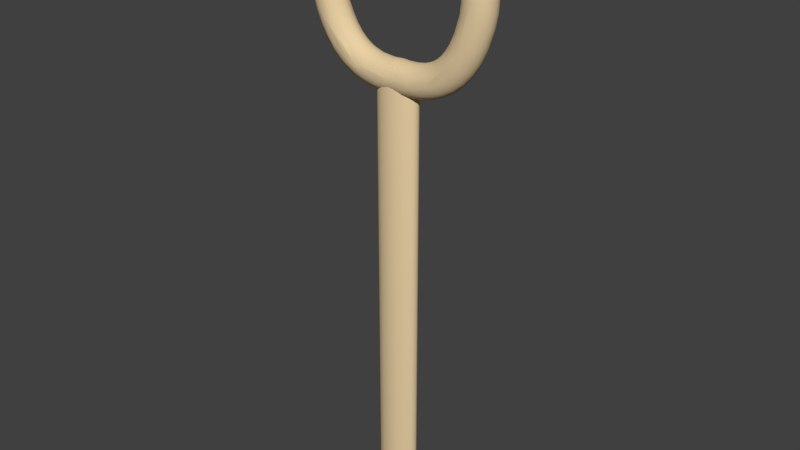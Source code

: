 # Source: test_key02.blend  (saved by Blender 2.66.0; exported with 4.5.12 LTS)
import bpy
from mathutils import Matrix  # noqa: F401  (used for matrix-valued properties, if any)

bpy.ops.wm.read_factory_settings(use_empty=True)
scene = bpy.context.scene
scene.name = 'Scene'

# ---- collections
col_collection_1 = bpy.data.collections.new('Collection 1'); scene.collection.children.link(col_collection_1)
col_collection_2 = bpy.data.collections.new('Collection 2'); scene.collection.children.link(col_collection_2)

# ---- materials (node trees are filled in below, after node groups)
mat_metal = bpy.data.materials.new('metal')
mat_metal.alpha_threshold = 0.0
mat_metal.use_transparent_shadow = False
mat_metal.diffuse_color = (0.8, 0.6203, 0.3709, 1.0)
mat_metal.roughness = 0.5
mat_metal.line_color = (0.0, 0.0, 0.0, 1.0)

# ---- material node trees

# ---- world
world_world = bpy.data.worlds.new('World'); scene.world = world_world
world_world.color = (0.05088, 0.05088, 0.05088)
world_world.use_sun_shadow = False
world_world.sun_shadow_jitter_overblur = 0.0
world_world.cycles.sampling_method = 'MANUAL'
world_world.cycles.sample_map_resolution = 256

# ---- meshes
me_mesh = bpy.data.meshes.new('Mesh')
me_mesh.from_pydata([(-0.01535, -0.6326, 0.0), (-0.01534, -0.6319, 0.009987), (-0.0153, -0.6299, 0.01957), (-0.0152, -0.6246, 0.03297), (-0.01504, -0.6165, 0.04498), (-0.01491, -0.61, 0.05205), (-0.01477, -0.6026, 0.05827), (-0.01461, -0.5944, 0.06356), (-0.01444, -0.5854, 0.06783), (-0.01425, -0.5759, 0.07098), (-0.01406, -0.5659, 0.07294), (-0.01386, -0.5554, 0.07362), (-0.01365, -0.5449, 0.07294), (-0.01346, -0.5349, 0.07098), (-0.01327, -0.5253, 0.06783), (-0.0131, -0.5164, 0.06356), (-0.01294, -0.5082, 0.05827), (-0.0128, -0.5008, 0.05205), (-0.01267, -0.4942, 0.04498), (-0.01256, -0.4887, 0.03715), (-0.01248, -0.4842, 0.02865), (-0.01241, -0.4809, 0.01957), (-0.01237, -0.4788, 0.009987), (-0.01236, -0.4781, 0.0), (-0.01237, -0.4788, -0.009987), (-0.01241, -0.4809, -0.01957), (-0.01252, -0.4861, -0.03297), (-0.01267, -0.4942, -0.04498), (-0.0128, -0.5008, -0.05205), (-0.01294, -0.5082, -0.05827), (-0.0131, -0.5164, -0.06356), (-0.01327, -0.5253, -0.06783), (-0.01346, -0.5349, -0.07098), (-0.01365, -0.5449, -0.07294), (-0.01386, -0.5554, -0.07362), (-0.01406, -0.5659, -0.07294), (-0.01425, -0.5759, -0.07098), (-0.01444, -0.5854, -0.06783), (-0.01461, -0.5944, -0.06356), (-0.01477, -0.6026, -0.05827), (-0.01491, -0.61, -0.05205), (-0.01504, -0.6165, -0.04498), (-0.01515, -0.6221, -0.03715), (-0.01527, -0.6286, -0.02414), (-0.01534, -0.6319, -0.009987), (0.0396, -0.1903, 0.000491), (0.03982, -0.1901, 0.004), (0.04045, -0.1898, 0.007365), (0.04147, -0.1892, 0.01056), (0.04286, -0.1885, 0.01354), (0.04457, -0.1876, 0.01629), (0.04658, -0.1865, 0.01878), (0.04887, -0.1852, 0.02096), (0.05141, -0.1838, 0.02282), (0.05416, -0.1824, 0.02432), (0.05711, -0.1808, 0.02543), (0.06021, -0.1791, 0.02612), (0.06344, -0.1773, 0.02635), (0.06668, -0.1756, 0.02612), (0.06978, -0.1739, 0.02543), (0.07272, -0.1723, 0.02432), (0.07547, -0.1708, 0.02282), (0.07801, -0.1694, 0.02096), (0.0803, -0.1682, 0.01878), (0.08231, -0.1671, 0.01629), (0.08403, -0.1661, 0.01354), (0.08541, -0.1654, 0.01056), (0.08643, -0.1648, 0.007365), (0.08707, -0.1645, 0.004), (0.08728, -0.1644, 0.000491), (0.08707, -0.1645, -0.003018), (0.08643, -0.1648, -0.006383), (0.08541, -0.1654, -0.009574), (0.08403, -0.1661, -0.01256), (0.08231, -0.1671, -0.01531), (0.0803, -0.1682, -0.0178), (0.07801, -0.1694, -0.01998), (0.07547, -0.1708, -0.02184), (0.07272, -0.1723, -0.02334), (0.06978, -0.1739, -0.02445), (0.06668, -0.1756, -0.02514), (0.06344, -0.1773, -0.02537), (0.06021, -0.1791, -0.02514), (0.05711, -0.1808, -0.02445), (0.05416, -0.1824, -0.02334), (0.05141, -0.1838, -0.02184), (0.04887, -0.1852, -0.01998), (0.04658, -0.1865, -0.0178), (0.04457, -0.1876, -0.01531), (0.04286, -0.1885, -0.01256), (0.04147, -0.1892, -0.009574), (0.04045, -0.1898, -0.006383), (0.03982, -0.1901, -0.003018), (0.03956, -0.1903, 0.003239), (0.04213, -0.1889, 0.01204), (0.04618, -0.1867, 0.01841), (0.05497, -0.1819, 0.02466), (0.06229, -0.1779, 0.02635), (0.06781, -0.1749, 0.02602), (0.0732, -0.172, 0.02432), (0.07989, -0.1684, 0.01941), (0.08354, -0.1664, 0.01464), (0.08638, -0.1648, 0.008147), (0.08733, -0.1643, -0.002493), (0.07127, -0.1731, -0.02416), (0.06315, -0.1775, -0.02551), (0.05603, -0.1813, -0.0241), (0.04712, -0.1862, -0.01867), (0.04118, -0.1894, -0.009179), (0.02783, -0.1694, 0.03886), (0.09148, -0.127, -0.003303), (0.09153, -0.1316, -0.0145), (0.0845, -0.1659, -0.0118), (0.08061, -0.168, -0.01775), (0.07109, -0.145, -0.04164), (0.03138, -0.1654, -0.04164), (0.02273, -0.1698, -0.03515), (0.01485, -0.1777, -0.02297), (0.01039, -0.1805, -0.009411), (0.00699, -0.1763, 0.003087), (0.007478, -0.1673, 0.02068), (0.01962, -0.1743, 0.03074), (0.02123, -0.08044, 0.0451), (0.07295, -0.1373, 0.03857), (0.07736, -0.1284, 0.03142), (0.08433, -0.1248, 0.02083), (0.09318, -0.1314, 0.008857), (0.08159, -0.1267, -0.02589), (0.07288, -0.1285, -0.03521), (0.01092, -0.06895, -0.04579), (-0.002048, -0.06307, -0.04655), (-0.008461, -0.07561, 0.04571), (-0.003879, -0.09484, -0.04415), (-0.03347, -0.108, 0.008482), (-0.01728, -0.1132, 0.03095), (-0.01622, -0.1011, 0.03708), (-0.03139, -0.1308, 0.02424), (0.04779, -0.06971, 0.02527), (0.05473, -0.0716, 0.0154), (0.05267, -0.06393, 0.006489), (0.05449, -0.07142, -0.01566), (0.04981, -0.07444, -0.02606), (0.02922, -0.07644, -0.04175), (-0.01739, -0.1131, -0.0307), (-0.02905, -0.106, -0.02169), (-0.03399, -0.1085, -0.003473), (-0.02362, -0.1159, 0.02119), (0.02574, -0.07012, 0.04184), (0.03679, -0.06816, 0.03514), (0.05149, -0.06057, -0.003107), (0.0368, -0.06817, -0.03498), (-0.02078, -0.0875, -0.03871), (-0.03376, -0.1051, -0.01225), (-0.009924, -0.06591, -0.04589), (-0.04027, -0.08725, 0.01833), (-0.03451, -0.0833, 0.02929), (0.03748, -0.0528, 0.02731), (0.04467, -0.0519, 0.01377), (0.04505, -0.04907, -0.009445), (0.04118, -0.0506, -0.02075), (0.03748, -0.0528, -0.02718), (-0.03451, -0.0833, -0.02915), (-0.04957, -0.07279, 0.003263), (-0.0436, -0.1142, 0.02167), (0.0298, -0.05285, 0.03514), (0.04079, -0.04951, 0.02109), (0.04581, -0.04822, 0.003243), (0.0298, -0.05285, -0.03501), (0.02496, -0.05523, -0.03868), (0.0131, -0.05324, -0.04404), (-0.02496, -0.05532, -0.04221), (-0.04389, -0.08395, -0.01229), (-0.04574, -0.06796, 0.02103), (-0.03901, -0.1124, 0.02443), (0.0129, -0.05311, 0.04425), (-0.03871, -0.06655, -0.03099), (-0.0489, -0.06855, -0.01229), (-0.05258, -0.04797, 0.006347), (-0.04791, -0.04828, 0.02047), (-0.03697, -0.049, 0.03484), (-0.01602, -0.04805, 0.04542), (-0.0001968, -0.05407, 0.0466), (0.04673, -0.05457, 6.794e-05), (0.04406, -0.05439, -0.01471), (-0.01315, -0.04607, -0.04567), (-0.04146, -0.04871, -0.03032), (-0.05154, -0.04803, -0.01154), (-0.07489, 0.03207, -0.005012), (-0.07263, 0.03147, 0.01951), (-0.06269, 0.02696, 0.04119), (-0.04338, 0.01874, 0.06172), (0.02496, -0.05523, 0.03882), (0.03879, -0.06427, 0.0218), (0.0435, -0.06641, 0.003245), (0.04192, -0.06569, -0.01304), (0.03555, -0.0628, -0.02645), (-0.04338, 0.01874, -0.06172), (-0.06792, 0.02944, -0.03309), (-0.0347, 0.09093, -0.005014), (-0.03261, 0.08921, 0.02069), (-0.01951, 0.07848, 0.05002), (0.002811, 0.06019, 0.0687), (0.06001, 0.01333, 0.06091), (0.05105, -0.04782, 0.02024), (0.05452, -0.05066, 6.795e-05), (0.05248, -0.04899, -0.01471), (0.04567, -0.04341, -0.03032), (0.06535, 0.03614, -0.06608), (0.05106, 0.04706, -0.07202), (0.0722, 0.09218, -0.07361), (0.03484, 0.08031, -0.07193), (-0.007599, 0.06873, -0.06244), (-0.02846, 0.08581, -0.0343), (0.007332, 0.1339, 0.00501), (0.01142, 0.1278, 0.03309), (0.02802, 0.1071, 0.06172), (0.05181, 0.08262, 0.07357), (0.05106, 0.04706, 0.07202), (0.09442, 0.05992, 0.0658), (0.09495, 0.02932, 0.04903), (0.1059, 0.01711, 0.01951), (0.1079, 0.01584, -0.005012), (0.1047, 0.01851, -0.02415), (0.09495, 0.02932, -0.04903), (0.08751, 0.07963, -0.07242), (0.02307, 0.1134, -0.05583), (0.012, 0.1274, -0.03297), (0.007718, 0.1324, -0.01479), (0.05373, 0.1663, 0.005012), (0.05661, 0.1595, 0.03309), (0.06902, 0.1361, 0.06172), (0.1089, 0.1299, 0.07158), (0.0875, 0.07963, 0.07242), (0.1199, 0.04697, 0.04903), (0.1275, 0.03448, 0.02415), (0.13, 0.03124, 0.005011), (0.1283, 0.03289, -0.01951), (0.1199, 0.04697, -0.04903), (0.1231, 0.07554, -0.06564), (0.1128, 0.1256, -0.07248), (0.07547, 0.1242, -0.06827), (0.06199, 0.1496, -0.04903), (0.05425, 0.164, -0.01951), (0.1039, 0.1853, 0.02284), (0.1107, 0.1646, 0.05489), (0.1476, 0.1013, 0.07179), (0.1511, 0.08034, 0.06343), (0.1472, 0.05322, 0.04252), (0.1508, 0.04209, 0.01563), (0.1513, 0.04053, -0.005015), (0.15, 0.04477, -0.02494), (0.1452, 0.05923, -0.05002), (0.1483, 0.1047, -0.07229), (0.1161, 0.1481, -0.06559), (0.1097, 0.1676, -0.05143), (0.1054, 0.1808, -0.0322), (0.1031, 0.1877, -0.009911), (0.154, 0.1994, -0.005012), (0.1548, 0.1981, 0.01479), (0.1556, 0.1915, 0.03298), (0.1583, 0.1739, 0.05583), (0.1826, 0.1499, 0.06982), (0.2002, 0.13, 0.07364), (0.1713, 0.06396, 0.04903), (0.1726, 0.04944, 0.02415), (0.1724, 0.04531, 0.005012), (0.1728, 0.04765, -0.01951), (0.1713, 0.06396, -0.04903), (0.182, 0.08927, -0.06583), (0.2002, 0.13, -0.07364), (0.1826, 0.1499, -0.06982), (0.1583, 0.1739, -0.05583), (0.1553, 0.1939, -0.02865), (0.205, 0.2004, -0.009921), (0.206, 0.1992, 0.01479), (0.2056, 0.1926, 0.03298), (0.2049, 0.1748, 0.05583), (0.2149, 0.1065, 0.07227), (0.2119, 0.08726, 0.06584), (0.2094, 0.07073, 0.05506), (0.1956, 0.05316, 0.03309), (0.1942, 0.0459, 0.005012), (0.1951, 0.04812, -0.01951), (0.2074, 0.05777, -0.04077), (0.2094, 0.07073, -0.05506), (0.2149, 0.1065, -0.07227), (0.2049, 0.1748, -0.05583), (0.2056, 0.1926, -0.03298), (0.2555, 0.1923, 0.005013), (0.2545, 0.185, 0.03309), (0.2485, 0.1592, 0.06172), (0.2717, 0.1256, 0.07182), (0.2187, 0.04922, 0.03309), (0.216, 0.04235, 0.005012), (0.2173, 0.04436, -0.01951), (0.2412, 0.07969, -0.06586), (0.2507, 0.1283, -0.07256), (0.2456, 0.1506, -0.066), (0.2507, 0.1704, -0.05231), (0.2541, 0.1844, -0.03298), (0.2558, 0.1908, -0.01479), (0.3027, 0.1753, -0.005013), (0.3028, 0.1737, 0.01477), (0.3, 0.1677, 0.03298), (0.2931, 0.1513, 0.05584), (0.2757, 0.08638, 0.07244), (0.2693, 0.06682, 0.06586), (0.2611, 0.05225, 0.05511), (0.2547, 0.0408, 0.04083), (0.2391, 0.03645, 0.01951), (0.2374, 0.03471, -0.005011), (0.2398, 0.03811, -0.02415), (0.2757, 0.08638, -0.07244), (0.2954, 0.1264, -0.06832), (0.2959, 0.1579, -0.04903), (0.3017, 0.1713, -0.02413), (0.3463, 0.1504, 0.005014), (0.3446, 0.1466, 0.02416), (0.3366, 0.1344, 0.04903), (0.3392, 0.1013, 0.06671), (0.331, 0.07755, 0.0735), (0.321, 0.05627, 0.07259), (0.2598, 0.02451, 0.01951), (0.2579, 0.02309, -0.005011), (0.2617, 0.02722, -0.02866), (0.2555, 0.04349, -0.04468), (0.2622, 0.05594, -0.05825), (0.3122, 0.09117, -0.07353), (0.3327, 0.1284, -0.05583), (0.3423, 0.1434, -0.03301), (0.3461, 0.1488, -0.01479), (0.3858, 0.1177, -0.005018), (0.383, 0.1149, 0.02548), (0.3695, 0.1011, 0.05311), (0.3252, 0.03277, 0.06966), (0.3116, 0.02076, 0.06099), (0.2853, 0.01549, 0.04025), (0.278, 0.008032, 0.01393), (0.2774, 0.007408, -0.009914), (0.2825, 0.01259, -0.0322), (0.2922, 0.02247, -0.05144), (0.3181, 0.02654, -0.06587), (0.3115, 0.05633, -0.07165), (0.3563, 0.06665, -0.07136), (0.3613, 0.09286, -0.06163), (0.3742, 0.1059, -0.04607), (0.3827, 0.1146, -0.02497), (0.4168, 0.07712, 0.02284), (0.3991, 0.06439, 0.05488), (0.3776, 0.04892, 0.06942), (0.3042, -0.004063, 0.04252), (0.2947, -0.0109, 0.01563), (0.2934, -0.01186, -0.005012), (0.297, -0.00927, -0.02494), (0.3093, -0.0003693, -0.05002), (0.3851, 0.0543, -0.0656), (0.4017, 0.06622, -0.05141), (0.413, 0.07437, -0.03219), (0.4189, 0.07865, -0.009894), (0.4475, 0.03122, 0.005912), (0.4433, 0.02821, 0.02732), (0.4264, 0.02111, 0.05319), (0.4095, 0.007837, 0.06677), (0.3981, -0.0113, 0.07241), (0.3791, -0.01884, 0.07358), (0.3662, -0.03058, 0.07064), (0.3505, -0.02572, 0.06615), (0.3317, -0.02527, 0.05534), (0.3276, -0.03542, 0.0476), (0.3161, -0.03446, 0.03299), (0.3093, -0.03569, 0.01474), (0.3079, -0.03592, -0.005009), (0.3117, -0.03455, -0.02409), (0.3224, -0.03664, -0.04099), (0.3356, -0.03545, -0.05474), (0.3468, -0.01837, -0.06597), (0.3618, -0.003343, -0.07221), (0.386, -0.007938, -0.07361), (0.4041, -0.02332, -0.07214), (0.4106, 0.007075, -0.06644), (0.4264, 0.02114, -0.05318), (0.4383, 0.03138, -0.03296), (0.4463, 0.02802, -0.01975), (0.4593, 0.0005556, -0.005024), (0.4443, -0.00535, 0.04534), (0.4304, -0.02254, 0.0613), (0.4443, -0.005315, -0.04535), (0.4609, -0.01471, 0.01949), (0.3481, -0.04977, 0.06129), (0.3176, -0.0527, 0.02411), (0.3136, -0.05326, 0.005008), (0.3166, -0.05568, -0.01959), (0.3504, -0.0596, -0.06114), (0.3679, -0.05565, -0.06971), (0.4311, -0.02897, -0.0617), (0.4592, -0.01509, -0.02415), (0.4606, -0.04122, 0.03382), (0.4242, -0.08157, 0.0697), (0.3313, -0.073, 0.04109), (0.4631, -0.05327, -0.03383), (0.472, -0.05797, 0.009913), (0.4543, -0.07294, 0.0498), (0.4419, -0.09574, 0.06208), (0.4095, -0.1531, 0.07359), (0.3641, -0.08996, 0.06604), (0.3492, -0.1006, 0.05553), (0.3318, -0.1001, 0.03593), (0.3214, -0.08454, 0.01476), (0.32, -0.08297, -0.009918), (0.3361, -0.1021, -0.04146), (0.3963, -0.166, -0.07298), (0.4539, -0.06416, -0.04866), (0.4732, -0.07357, -0.01565), (0.4678, -0.08726, 0.03361), (0.3879, -0.146, 0.0723), (0.3481, -0.1224, -0.05275), (0.4338, -0.0674, -0.06489), (0.4783, -0.1132, 0.00992), (0.3256, -0.1229, 0.01464), (0.3242, -0.123, -0.005006), (0.3289, -0.1264, -0.02404), (0.3598, -0.1444, -0.06129), (0.3776, -0.1442, -0.06973), (0.4092, -0.1558, -0.07357), (0.4188, -0.1784, -0.07244), (0.4534, -0.1433, -0.05599), (0.465, -0.1141, -0.04177), (0.4748, -0.1311, -0.02587), (0.4659, -0.1286, 0.04181), (0.3679, -0.1684, 0.06596), (0.3383, -0.1567, 0.04119), (0.4381, -0.167, -0.06562), (0.4801, -0.1475, -0.001296), (0.4751, -0.1447, 0.02529), (0.4605, -0.1571, 0.04887), (0.4413, -0.1667, 0.06395), (0.351, -0.1653, 0.05536), (0.3273, -0.1549, 0.01944), (0.3249, -0.1646, -0.00501), (0.3379, -0.1648, -0.04116), (0.4684, -0.1734, -0.03827), (0.4774, -0.2013, -0.005017), (0.4762, -0.1989, 0.01477), (0.4696, -0.1981, 0.03297), (0.3277, -0.1855, 0.02411), (0.3277, -0.1855, -0.02411), (0.343, -0.1888, -0.04924), (0.4722, -0.2007, -0.02771), (0.4573, -0.2011, 0.0496), (0.4298, -0.237, 0.06602), (0.3296, -0.2188, 0.03689), (0.3206, -0.2063, -1.668e-07), (0.3267, -0.2207, -0.03271), (0.3529, -0.2234, -0.06112), (0.3705, -0.227, -0.0697), (0.4298, -0.2479, -0.06507), (0.447, -0.2473, -0.05349), (0.4582, -0.2273, -0.04522), (0.4679, -0.2614, -0.005012), (0.468, -0.2559, 0.01343), (0.4626, -0.2586, 0.02881), (0.454, -0.2596, 0.04235), (0.4438, -0.2448, 0.05636), (0.4166, -0.1978, 0.07235), (0.3813, -0.2206, 0.07211), (0.3564, -0.2318, 0.06451), (0.3164, -0.2306, -0.01007), (0.3362, -0.2293, -0.04863), (0.4629, -0.2604, -0.02742), (0.3995, -0.3072, 0.07024), (0.3412, -0.2214, 0.05206), (0.3199, -0.2254, 0.01941), (0.3995, -0.3072, -0.07024), (0.4415, -0.3433, 0.01479), (0.4334, -0.3401, 0.0372), (0.4151, -0.3329, 0.05863), (0.3536, -0.3428, 0.07328), (0.3347, -0.3394, 0.06967), (0.3297, -0.3019, 0.0612), (0.3125, -0.2957, 0.04516), (0.2998, -0.2912, 0.01951), (0.2972, -0.2917, -0.005005), (0.3015, -0.2919, -0.0241), (0.3125, -0.2956, -0.04514), (0.3184, -0.3318, -0.06102), (0.3347, -0.3394, -0.06967), (0.3589, -0.3486, -0.07398), (0.4191, -0.3339, -0.05585), (0.4353, -0.341, -0.03303), (0.4419, -0.3457, -0.009937), (0.4153, -0.4081, -0.005019), (0.4129, -0.4054, 0.02418), (0.396, -0.3968, 0.05233), (0.3744, -0.3844, 0.06827), (0.2954, -0.3772, 0.06098), (0.2887, -0.3431, 0.0414), (0.2786, -0.3386, 0.01481), (0.2769, -0.3389, -0.005009), (0.2811, -0.3398, -0.02418), (0.2916, -0.3447, -0.04513), (0.3563, -0.4097, -0.06976), (0.3855, -0.3917, -0.06123), (0.4018, -0.3998, -0.04518), (0.4121, -0.4053, -0.0241), (0.3828, -0.4635, 0.009929), (0.3773, -0.4578, 0.03283), (0.3656, -0.4495, 0.05231), (0.3487, -0.4382, 0.06603), (0.3149, -0.4589, 0.07176), (0.357, -0.3732, 0.07337), (0.2686, -0.3846, 0.04513), (0.2588, -0.3783, 0.02417), (0.2549, -0.3768, 0.005017), (0.2573, -0.3773, -0.0195), (0.2663, -0.3834, -0.04121), (0.2842, -0.3938, -0.06171), (0.2922, -0.4319, -0.07228), (0.307, -0.4535, -0.07341), (0.3558, -0.4431, -0.06118), (0.371, -0.4533, -0.04514), (0.3821, -0.461, -0.01954), (0.3468, -0.5102, -0.005008), (0.3464, -0.5086, 0.01486), (0.3415, -0.5042, 0.03303), (0.3287, -0.4917, 0.05582), (0.2892, -0.4367, 0.07243), (0.2799, -0.4237, 0.06807), (0.2464, -0.4181, 0.04906), (0.2352, -0.4088, 0.02417), (0.2316, -0.4067, 0.005026), (0.2339, -0.4075, -0.01952), (0.244, -0.4164, -0.04516), (0.2612, -0.431, -0.06396), (0.2991, -0.501, -0.06545), (0.3339, -0.4967, -0.04908), (0.3444, -0.5068, -0.02418), (0.3063, -0.5485, 0.0099), (0.3017, -0.5428, 0.03217), (0.2929, -0.5321, 0.0514), (0.28, -0.5163, 0.06559), (0.2506, -0.5157, 0.07215), (0.1865, -0.5432, 0.07338), (0.2379, -0.4867, 0.07249), (0.233, -0.4596, 0.06452), (0.2165, -0.4395, 0.04253), (0.2091, -0.4305, 0.01561), (0.2081, -0.4293, -0.00993), (0.2165, -0.4395, -0.04252), (0.2902, -0.5292, -0.05484), (0.3005, -0.5414, -0.03613), (0.3058, -0.5478, -0.01391), (0.263, -0.5795, -0.00501), (0.2616, -0.5787, 0.01475), (0.2582, -0.5731, 0.03305), (0.2506, -0.5609, 0.0523), (0.2205, -0.5548, 0.06609), (0.197, -0.509, 0.07196), (0.1933, -0.4958, 0.06812), (0.194, -0.4664, 0.0523), (0.1869, -0.4539, 0.03298), (0.1842, -0.4465, 0.009906), (0.1844, -0.45, -0.02414), (0.1941, -0.4663, -0.0523), (0.2206, -0.4681, -0.06353), (0.22, -0.5108, -0.07361), (0.2506, -0.5157, -0.07215), (0.2205, -0.5548, -0.06609), (0.2523, -0.5642, -0.04902), (0.2602, -0.5764, -0.0242), (0.2166, -0.6029, -0.005013), (0.2148, -0.6012, 0.01954), (0.208, -0.5863, 0.04902), (0.1039, -0.5618, 0.07343), (0.169, -0.492, 0.06117), (0.162, -0.475, 0.04515), (0.1569, -0.4625, 0.0195), (0.1569, -0.4601, -0.005015), (0.1577, -0.4642, -0.02414), (0.1627, -0.4778, -0.04905), (0.158, -0.5057, -0.0659), (0.2268, -0.4865, -0.07096), (0.2068, -0.5827, -0.0523), (0.2135, -0.5981, -0.02865), (0.169, -0.6191, 0.005015), (0.1658, -0.6124, 0.0331), (0.1596, -0.5907, 0.05861), (0.1266, -0.5794, 0.0688), (0.09296, -0.542, 0.07236), (0.1258, -0.5244, 0.06969), (0.1347, -0.4991, 0.05861), (0.1184, -0.4887, 0.04474), (0.128, -0.4723, 0.01952), (0.1284, -0.4698, -0.00501), (0.1288, -0.4755, -0.02865), (0.147, -0.5298, -0.0722), (0.1857, -0.5428, -0.07348), (0.1603, -0.5948, -0.05583), (0.1659, -0.6117, -0.03304), (0.1677, -0.6181, -0.0148), (0.1212, -0.6292, -0.005011), (0.1196, -0.6271, 0.0195), (0.1165, -0.6111, 0.04903), (-0.01411, -0.569, 0.07318), (0.07985, -0.5181, 0.06409), (0.09776, -0.4844, 0.03297), (0.09679, -0.4779, 0.01478), (0.08184, -0.4788, -0.005), (0.08316, -0.4827, -0.02399), (0.09847, -0.4894, -0.04118), (0.1203, -0.496, -0.05291), (0.09171, -0.5211, -0.06623), (0.1342, -0.5746, -0.06975), (0.1011, -0.5965, -0.06208), (0.1173, -0.6139, -0.04515), (0.1194, -0.6253, -0.02415), (0.05568, -0.6352, -0.005023), (0.0529, -0.6339, 0.01471), (0.05253, -0.6273, 0.03294), (0.04862, -0.6139, 0.0514), (0.05494, -0.5967, 0.06406), (0.05872, -0.5819, 0.07011), (0.0501, -0.5067, 0.05529), (0.04965, -0.4936, 0.04107), (0.05003, -0.4833, 0.02048), (0.04966, -0.4936, -0.04106), (0.05197, -0.5064, -0.05503), (-0.01363, -0.5433, -0.07234), (0.06573, -0.5765, -0.07178), (0.04829, -0.6065, -0.05783), (0.05231, -0.6223, -0.04117), (0.05273, -0.6313, -0.02409), (-0.01378, -0.5513, 0.07365), (-0.01318, -0.5202, 0.06588), (0.03047, -0.4804, 0.005013), (0.02845, -0.4826, -0.01951), (0.04945, -0.5186, -0.0637), (-0.01397, -0.5614, -0.0736), (-0.01532, -0.6311, 0.01556), (-0.01514, -0.6219, 0.03816), (-0.01475, -0.6019, 0.05926), (-0.01265, -0.4931, 0.04418), (-0.01243, -0.4819, 0.02337), (-0.01236, -0.4778, 2.259e-07), (-0.01249, -0.4849, -0.03186), (-0.01299, -0.5106, -0.06089), (-0.01442, -0.5844, -0.06871), (-0.01483, -0.6059, -0.05588), (-0.01514, -0.6219, -0.03816), (-0.01535, -0.6325, -0.009918), (0.01535, -0.6326, 0.0), (0.01534, -0.6319, 0.009987), (0.0153, -0.6299, 0.01957), (0.0152, -0.6246, 0.03297), (0.01504, -0.6165, 0.04498), (0.01491, -0.61, 0.05205), (0.01477, -0.6026, 0.05827), (0.01461, -0.5944, 0.06356), (0.01444, -0.5854, 0.06783), (0.01425, -0.5759, 0.07098), (0.01406, -0.5659, 0.07294), (0.01386, -0.5554, 0.07362), (0.01365, -0.5449, 0.07294), (0.01346, -0.5349, 0.07098), (0.01327, -0.5253, 0.06783), (0.0131, -0.5164, 0.06356), (0.01294, -0.5082, 0.05827), (0.0128, -0.5008, 0.05205), (0.01267, -0.4942, 0.04498), (0.01256, -0.4887, 0.03715), (0.01248, -0.4842, 0.02865), (0.01241, -0.4809, 0.01957), (0.01237, -0.4788, 0.009987), (0.01236, -0.4781, 0.0), (0.01237, -0.4788, -0.009987), (0.01241, -0.4809, -0.01957), (0.01251, -0.4861, -0.03297), (0.01267, -0.4942, -0.04498), (0.0128, -0.5008, -0.05205), (0.01294, -0.5082, -0.05827), (0.0131, -0.5164, -0.06356), (0.01327, -0.5253, -0.06783), (0.01346, -0.5349, -0.07098), (0.01365, -0.5449, -0.07294), (0.01386, -0.5554, -0.07362), (0.01406, -0.5659, -0.07294), (0.01425, -0.5759, -0.07098), (0.01444, -0.5854, -0.06783), (0.01461, -0.5944, -0.06356), (0.01477, -0.6026, -0.05827), (0.01491, -0.61, -0.05205), (0.01504, -0.6165, -0.04498), (0.01515, -0.6221, -0.03715), (0.01523, -0.6266, -0.02865), (0.0153, -0.6299, -0.01957), (0.01534, -0.6319, -0.009987), (-0.03717, -0.189, 0.0006781), (-0.03739, -0.1888, 0.004243), (-0.03804, -0.1885, 0.007663), (-0.03908, -0.1879, 0.01091), (-0.04048, -0.1872, 0.01394), (-0.04222, -0.1862, 0.01673), (-0.04427, -0.1851, 0.01926), (-0.0466, -0.1838, 0.02148), (-0.04917, -0.1824, 0.02337), (-0.05197, -0.1809, 0.02489), (-0.05496, -0.1793, 0.02602), (-0.05811, -0.1776, 0.02672), (-0.0614, -0.1758, 0.02696), (-0.06468, -0.174, 0.02672), (-0.06784, -0.1723, 0.02602), (-0.07083, -0.1707, 0.02489), (-0.07362, -0.1692, 0.02337), (-0.0762, -0.1678, 0.02148), (-0.07853, -0.1665, 0.01926), (-0.08058, -0.1654, 0.01673), (-0.08232, -0.1644, 0.01394), (-0.08372, -0.1637, 0.01091), (-0.08476, -0.1631, 0.007663), (-0.0854, -0.1628, 0.004243), (-0.08562, -0.1626, 0.0006781), (-0.0854, -0.1628, -0.002887), (-0.08476, -0.1631, -0.006307), (-0.08372, -0.1637, -0.009549), (-0.08232, -0.1644, -0.01258), (-0.08058, -0.1654, -0.01538), (-0.07853, -0.1665, -0.0179), (-0.0762, -0.1678, -0.02012), (-0.07362, -0.1692, -0.02201), (-0.07083, -0.1707, -0.02354), (-0.06784, -0.1723, -0.02466), (-0.06468, -0.174, -0.02536), (-0.0614, -0.1758, -0.0256), (-0.05811, -0.1776, -0.02536), (-0.05496, -0.1793, -0.02466), (-0.05197, -0.1809, -0.02354), (-0.04917, -0.1824, -0.02201), (-0.0466, -0.1838, -0.02012), (-0.04427, -0.1851, -0.0179), (-0.04222, -0.1862, -0.01538), (-0.04048, -0.1872, -0.01258), (-0.03908, -0.1879, -0.009549), (-0.03804, -0.1885, -0.006307), (-0.03739, -0.1888, -0.002887), (-0.03725, -0.1889, -0.0006251), (-0.03795, -0.1885, 0.007771), (-0.04132, -0.1867, 0.01535), (-0.04579, -0.1843, 0.02059), (-0.05269, -0.1805, 0.02519), (-0.0581, -0.1776, 0.02669), (-0.06648, -0.173, 0.02646), (-0.0726, -0.1697, 0.02417), (-0.07656, -0.1676, 0.02161), (-0.08174, -0.1648, 0.01519), (-0.0848, -0.1631, 0.008053), (-0.08562, -0.1626, -0.002863), (-0.08128, -0.165, -0.01477), (-0.07269, -0.1697, -0.02277), (-0.06583, -0.1734, -0.02527), (-0.06187, -0.1756, -0.0256), (-0.05729, -0.178, -0.02517), (-0.05289, -0.1804, -0.02387), (-0.04813, -0.183, -0.02112), (-0.04322, -0.1857, -0.01667), (-0.03898, -0.188, -0.009702), (0.0002167, -0.1609, 0.01418), (0.00287, -0.06199, 0.0467), (-0.07996, -0.1339, 0.03156), (-0.09294, -0.1323, 0.009099), (-0.08825, -0.1328, -0.02099), (-0.07459, -0.1409, -0.03831), (-0.0114, -0.1799, -0.01548), (0.0002036, -0.1631, -0.01036), (-0.004622, -0.1736, 0.003278), (-0.01091, -0.1682, 0.02608), (-0.02432, -0.1649, 0.03875), (-0.01076, -0.06945, 0.04587), (-0.08909, -0.1336, 0.02041), (-0.08847, -0.1231, -0.002433), (-0.08167, -0.1154, -0.01233), (-0.07659, -0.1274, -0.03109), (-0.01601, -0.07264, -0.04495), (-0.0117, -0.1653, -0.02896), (-0.02539, -0.07097, 0.04188), (-0.02843, -0.07667, -0.04184), (0.008218, -0.08917, -0.04402), (0.02445, -0.1259, 0.003293), (0.02995, -0.105, 0.02247), (0.0181, -0.113, 0.03097), (0.004581, -0.09484, 0.04427), (-0.04709, -0.06974, 0.02527), (-0.05404, -0.07162, 0.01541), (-0.05197, -0.06393, 0.006489), (-0.05196, -0.06288, -0.003077), (-0.0538, -0.0715, -0.0156), (-0.04534, -0.06802, -0.02601), (0.01476, -0.1001, -0.03871), (0.02398, -0.1083, -0.02777), (0.0309, -0.1061, -0.01967), (0.02791, -0.1185, -0.009161), (0.02653, -0.1172, 0.01569), (0.01515, -0.09794, 0.03924), (-0.03609, -0.06816, 0.03512), (-0.0361, -0.06819, -0.03498), (0.0393, -0.09914, -0.005351), (0.04351, -0.09059, 0.005694), (-0.00227, -0.05545, -0.04608), (0.007486, -0.06325, -0.04645), (0.0352, -0.0833, 0.02929), (-0.03678, -0.0528, 0.02731), (-0.04397, -0.0519, 0.01377), (-0.04435, -0.04907, -0.009444), (-0.04285, -0.05219, -0.01682), (-0.03744, -0.0523, -0.02625), (0.03526, -0.08306, -0.02924), (0.04756, -0.07293, 0.01529), (0.03156, -0.06812, 0.03733), (0.01062, -0.0659, 0.04603), (-0.02426, -0.05523, 0.03882), (-0.0291, -0.05285, 0.03514), (-0.04009, -0.04951, 0.02109), (-0.04511, -0.04822, 0.003243), (-0.0291, -0.05285, -0.03501), (-0.02426, -0.05523, -0.03868), (-0.0124, -0.05324, -0.04404), (0.02566, -0.05532, -0.04221), (0.03156, -0.06812, -0.03719), (0.04459, -0.08395, -0.01229), (0.0511, -0.06844, 0.003243), (0.04291, -0.06708, 0.02616), (0.02566, -0.05532, 0.04234), (-0.01228, -0.05274, 0.04426), (0.01517, -0.04869, -0.04559), (0.04291, -0.06708, -0.02603), (0.0496, -0.06855, -0.01229), (0.05372, -0.04794, 6.802e-05), (0.05106, -0.04811, 0.01485), (0.04216, -0.0487, 0.03046), (0.01385, -0.04607, 0.04581), (-0.04603, -0.05457, 6.797e-05), (0.04216, -0.04871, -0.03032), (0.05106, -0.04811, -0.01471), (0.07489, 0.03207, 0.005012), (0.06792, 0.02944, 0.03309), (0.04338, 0.01874, 0.06172), (-0.03485, -0.0628, 0.02659), (-0.04122, -0.06569, 0.01317), (-0.0428, -0.06641, -0.003109), (-0.03809, -0.06427, -0.02166), (0.04338, 0.01874, -0.06172), (0.06269, 0.02696, -0.04119), (0.07263, 0.03147, -0.01951), (0.0347, 0.09093, 0.005014), (0.03126, 0.08811, 0.02495), (0.0195, 0.07848, 0.05002), (-0.002812, 0.06019, 0.0687), (-0.05106, 0.04706, 0.07202), (-0.06535, 0.03614, 0.06608), (-0.04497, -0.04341, 0.03046), (-0.05178, -0.04899, 0.01484), (-0.05382, -0.05066, 6.793e-05), (-0.05035, -0.04782, -0.0201), (-0.06002, 0.01332, -0.06091), (-0.05106, 0.04706, -0.07202), (-0.05181, 0.08262, -0.07357), (-0.002814, 0.06019, -0.0687), (0.0195, 0.07848, -0.05002), (0.03261, 0.08922, -0.02069), (-0.007333, 0.1339, 0.00501), (-0.01142, 0.1278, 0.03309), (-0.02802, 0.1071, 0.06172), (-0.04612, 0.07876, 0.0734), (-0.08751, 0.07963, 0.07242), (-0.09495, 0.02932, 0.04903), (-0.1047, 0.01851, 0.02415), (-0.1079, 0.01584, 0.005012), (-0.1059, 0.01711, -0.01951), (-0.09495, 0.02932, -0.04903), (-0.09442, 0.05992, -0.0658), (-0.08751, 0.07963, -0.07242), (-0.02802, 0.1071, -0.06172), (-0.01526, 0.1235, -0.0412), (-0.008264, 0.1317, -0.01951), (-0.05373, 0.1663, -0.005013), (-0.05385, 0.1648, 0.01479), (-0.05709, 0.159, 0.03298), (-0.06535, 0.1433, 0.05583), (-0.07825, 0.1203, 0.06973), (-0.1231, 0.07554, 0.06564), (-0.1199, 0.04697, 0.04903), (-0.1275, 0.03448, 0.02414), (-0.13, 0.03124, 0.005012), (-0.1283, 0.03289, -0.01951), (-0.1199, 0.04697, -0.04903), (-0.09257, 0.1166, -0.07246), (-0.06902, 0.1361, -0.06172), (-0.0566, 0.1595, -0.03309), (-0.1036, 0.1862, 0.01832), (-0.1069, 0.1761, 0.04048), (-0.1132, 0.157, 0.06091), (-0.1157, 0.121, 0.07357), (-0.1483, 0.1047, 0.07229), (-0.1452, 0.05923, 0.05002), (-0.1505, 0.0431, 0.02068), (-0.1513, 0.04053, -0.005015), (-0.15, 0.04477, -0.02494), (-0.1452, 0.05923, -0.05002), (-0.1526, 0.08529, -0.06567), (-0.1483, 0.1047, -0.07229), (-0.1391, 0.1461, -0.06941), (-0.1107, 0.1646, -0.05489), (-0.1054, 0.1808, -0.0322), (-0.1031, 0.1877, -0.009911), (-0.154, 0.1994, 0.005012), (-0.1553, 0.1939, 0.02865), (-0.1583, 0.1739, 0.05583), (-0.1688, 0.1423, 0.0719), (-0.182, 0.08927, 0.06583), (-0.1826, 0.07255, 0.05502), (-0.1724, 0.05271, 0.03309), (-0.1724, 0.04531, 0.005012), (-0.1728, 0.04765, -0.01951), (-0.1713, 0.06396, -0.04903), (-0.2002, 0.13, -0.07364), (-0.1583, 0.1739, -0.05583), (-0.1556, 0.1915, -0.03298), (-0.1548, 0.1981, -0.01479), (-0.2055, 0.2006, 0.005012), (-0.2058, 0.1932, 0.03309), (-0.2044, 0.1707, 0.05861), (-0.203, 0.1485, 0.06973), (-0.2578, 0.117, 0.0736), (-0.2149, 0.1065, 0.07227), (-0.1959, 0.05889, 0.04119), (-0.1951, 0.04812, 0.01951), (-0.1942, 0.0459, -0.005012), (-0.1956, 0.05316, -0.03309), (-0.2094, 0.07073, -0.05506), (-0.2119, 0.08726, -0.06584), (-0.2149, 0.1065, -0.07227), (-0.2239, 0.1466, -0.06981), (-0.2049, 0.1748, -0.05583), (-0.2056, 0.1926, -0.03298), (-0.206, 0.1992, -0.01479), (-0.2549, 0.1922, -0.009921), (-0.2558, 0.1908, 0.01479), (-0.2541, 0.1844, 0.03297), (-0.2502, 0.167, 0.05583), (-0.2637, 0.1359, 0.0698), (-0.2412, 0.07969, 0.06585), (-0.2358, 0.06391, 0.05509), (-0.2187, 0.04922, 0.03309), (-0.216, 0.04235, 0.005012), (-0.2173, 0.04436, -0.01951), (-0.22, 0.0548, -0.04119), (-0.2933, 0.1061, -0.07344), (-0.2502, 0.167, -0.05583), (-0.2541, 0.1844, -0.03298), (-0.3027, 0.1753, -0.005009), (-0.3028, 0.1737, 0.01477), (-0.3, 0.1677, 0.03298), (-0.2931, 0.1513, 0.05583), (-0.2773, 0.07986, 0.07158), (-0.2555, 0.04349, 0.04468), (-0.2398, 0.03811, 0.02415), (-0.2374, 0.03471, 0.005012), (-0.2391, 0.03645, -0.01951), (-0.2547, 0.0408, -0.04083), (-0.2611, 0.05224, -0.0551), (-0.2693, 0.06682, -0.06586), (-0.2788, 0.08373, -0.07227), (-0.2901, 0.1439, -0.06172), (-0.3005, 0.1682, -0.03309), (-0.3463, 0.1504, 0.005016), (-0.3446, 0.1466, 0.02416), (-0.3366, 0.1344, 0.04903), (-0.3392, 0.1013, 0.06671), (-0.3187, 0.09235, 0.07262), (-0.2932, 0.04513, 0.06379), (-0.2617, 0.02722, 0.02866), (-0.2579, 0.02308, 0.00501), (-0.2598, 0.02451, -0.01951), (-0.3392, 0.1013, -0.06671), (-0.3344, 0.1314, -0.0523), (-0.3423, 0.1434, -0.033), (-0.3461, 0.1488, -0.01477), (-0.3858, 0.1177, -0.005016), (-0.383, 0.1149, 0.02546), (-0.3695, 0.1011, 0.05312), (-0.3576, 0.0496, 0.07359), (-0.3302, 0.03755, 0.07177), (-0.2895, 0.01978, 0.04798), (-0.2785, 0.008564, 0.01832), (-0.2774, 0.00741, -0.009907), (-0.2825, 0.01262, -0.03221), (-0.2922, 0.02248, -0.05144), (-0.3155, 0.02265, -0.0636), (-0.3277, 0.04463, -0.07232), (-0.3606, 0.05713, -0.07192), (-0.372, 0.1037, -0.05002), (-0.3827, 0.1146, -0.02496), (-0.4182, 0.07814, 0.01394), (-0.4114, 0.07329, 0.03619), (-0.3927, 0.05977, 0.06091), (-0.3152, 0.003895, 0.05669), (-0.3003, -0.006899, 0.03371), (-0.2936, -0.01175, 0.009927), (-0.2947, -0.0109, -0.01563), (-0.3042, -0.004055, -0.04252), (-0.3489, -0.0006581, -0.06961), (-0.3857, -0.007564, -0.07363), (-0.3851, 0.05429, -0.06556), (-0.4017, 0.06624, -0.05142), (-0.413, 0.07436, -0.03224), (-0.4189, 0.07865, -0.009923), (-0.445, 0.03585, 0.005009), (-0.4405, 0.03241, 0.02867), (-0.4264, 0.02108, 0.05318), (-0.4127, 0.004749, 0.06601), (-0.398, -0.009606, 0.0723), (-0.3674, -0.01684, 0.07232), (-0.3527, -0.03071, 0.06622), (-0.3399, -0.02446, 0.06102), (-0.3266, -0.03085, 0.04857), (-0.3161, -0.03446, 0.03299), (-0.3116, -0.04089, 0.01464), (-0.3108, -0.04261, 1.058e-08), (-0.3116, -0.04089, -0.01463), (-0.3153, -0.03291, -0.03294), (-0.3307, -0.03302, -0.05176), (-0.3389, -0.02194, -0.06115), (-0.4047, 0.007291, -0.06891), (-0.4262, 0.02142, -0.05331), (-0.4383, 0.03145, -0.03301), (-0.4442, 0.03442, -0.01479), (-0.4586, 0.002392, -0.00593), (-0.4533, 0.009242, 0.02087), (-0.4443, -0.005347, 0.04536), (-0.4233, -0.01309, -0.0636), (-0.442, 0.001932, -0.04517), (-0.4529, 0.005952, -0.02409), (-0.4613, -0.009057, 0.01119), (-0.434, -0.03957, 0.06159), (-0.326, -0.06175, 0.03708), (-0.3244, -0.05485, -0.03708), (-0.358, -0.05457, -0.06595), (-0.3729, -0.03217, -0.07227), (-0.4406, -0.03441, -0.05599), (-0.4685, -0.03729, -0.003856), (-0.4693, -0.04805, 0.01488), (-0.4606, -0.03846, 0.03301), (-0.4266, -0.09237, 0.06944), (-0.4051, -0.09754, 0.07362), (-0.3721, -0.07939, 0.06972), (-0.3504, -0.08133, 0.05861), (-0.4127, -0.1073, -0.07299), (-0.4214, -0.06828, -0.06987), (-0.4557, -0.03952, -0.04115), (-0.4644, -0.03761, -0.02418), (-0.4508, -0.06506, 0.05231), (-0.3882, -0.1394, 0.0722), (-0.3214, -0.08454, 0.01477), (-0.32, -0.08298, -0.009918), (-0.3498, -0.08635, -0.05801), (-0.4419, -0.09576, -0.06208), (-0.4762, -0.08638, 0.005013), (-0.4678, -0.08735, 0.03361), (-0.3414, -0.1011, 0.04853), (-0.3304, -0.1023, 0.0328), (-0.3308, -0.08547, -0.0377), (-0.4559, -0.08615, -0.04972), (-0.4716, -0.102, -0.02989), (-0.4746, -0.08654, -0.01553), (-0.4589, -0.1144, 0.0492), (-0.4455, -0.1434, 0.06162), (-0.3248, -0.1275, 0.009649), (-0.3256, -0.1229, -0.01464), (-0.3371, -0.1222, -0.04104), (-0.3512, -0.131, -0.05555), (-0.3645, -0.1432, -0.06443), (-0.386, -0.1086, -0.07234), (-0.4037, -0.2183, -0.07359), (-0.4659, -0.1286, -0.04181), (-0.4799, -0.1587, -0.005017), (-0.4777, -0.1309, 0.01661), (-0.4716, -0.1409, 0.03298), (-0.3679, -0.1684, 0.06596), (-0.3514, -0.1675, 0.05531), (-0.3381, -0.1433, 0.04116), (-0.3294, -0.1451, 0.0249), (-0.4312, -0.1682, -0.06887), (-0.4605, -0.1571, -0.04887), (-0.4602, -0.1687, 0.04869), (-0.4159, -0.198, 0.07244), (-0.3244, -0.1756, 0.004227), (-0.3273, -0.1549, -0.01944), (-0.3379, -0.1648, -0.04116), (-0.3892, -0.2112, -0.07293), (-0.455, -0.1899, -0.05333), (-0.4757, -0.1662, -0.02301), (-0.4767, -0.2041, 0.01099), (-0.4696, -0.1981, 0.03297), (-0.3328, -0.201, 0.03795), (-0.3313, -0.1842, 0.03218), (-0.3239, -0.1967, 0.01452), (-0.3277, -0.1855, -0.02411), (-0.343, -0.1888, -0.04924), (-0.3538, -0.2177, -0.06085), (-0.3716, -0.2216, -0.06966), (-0.4332, -0.2123, -0.06613), (-0.4696, -0.1981, -0.03298), (-0.4517, -0.2202, 0.05318), (-0.4301, -0.2303, 0.06655), (-0.3931, -0.215, 0.07354), (-0.3208, -0.208, -0.00517), (-0.3281, -0.2198, -0.03453), (-0.446, -0.2493, -0.05404), (-0.4746, -0.2123, -0.01479), (-0.4679, -0.2614, -0.005007), (-0.4677, -0.2593, 0.009882), (-0.4644, -0.2584, 0.02412), (-0.457, -0.2536, 0.04014), (-0.3682, -0.2364, 0.06971), (-0.3467, -0.2313, 0.05858), (-0.3266, -0.2315, 0.03766), (-0.3164, -0.2306, 0.01008), (-0.3199, -0.2255, -0.0194), (-0.3362, -0.2292, -0.04864), (-0.4198, -0.2545, -0.06867), (-0.4582, -0.2577, -0.03737), (-0.4655, -0.2553, -0.02285), (-0.4435, -0.2659, 0.05231), (-0.3995, -0.3072, 0.07024), (-0.4424, -0.3449, -0.005017), (-0.4407, -0.3429, 0.01952), (-0.4306, -0.3393, 0.04126), (-0.415, -0.333, 0.05863), (-0.3639, -0.3506, 0.07357), (-0.3178, -0.3982, 0.07226), (-0.3347, -0.3394, 0.06967), (-0.3184, -0.3318, 0.06102), (-0.3125, -0.2956, 0.04514), (-0.3015, -0.292, 0.02412), (-0.2972, -0.2917, 0.005011), (-0.299, -0.291, -0.01482), (-0.3072, -0.2937, -0.03725), (-0.3259, -0.3001, -0.05862), (-0.3347, -0.3394, -0.06967), (-0.3198, -0.3837, -0.07157), (-0.3682, -0.3722, -0.07188), (-0.4039, -0.3265, -0.0666), (-0.4282, -0.338, -0.04513), (-0.439, -0.3424, -0.02411), (-0.4148, -0.4086, 0.009924), (-0.4087, -0.4035, 0.03297), (-0.396, -0.3968, 0.05227), (-0.3775, -0.388, 0.0657), (-0.2946, -0.3465, 0.04866), (-0.2825, -0.3404, 0.02866), (-0.2769, -0.3389, 0.005008), (-0.2786, -0.3386, -0.0148), (-0.2887, -0.3431, -0.04142), (-0.2954, -0.3773, -0.061), (-0.3111, -0.4418, -0.07363), (-0.3932, -0.3947, -0.05584), (-0.4129, -0.4054, -0.02417), (-0.3834, -0.4631, 0.005007), (-0.3805, -0.46, 0.02413), (-0.3688, -0.4514, 0.04905), (-0.3504, -0.4246, 0.06905), (-0.2842, -0.3938, 0.06172), (-0.2617, -0.3799, 0.03306), (-0.2549, -0.3768, 0.005023), (-0.2566, -0.3768, -0.01478), (-0.266, -0.3826, -0.04143), (-0.2892, -0.4367, -0.07243), (-0.3263, -0.4547, -0.06978), (-0.3594, -0.4452, -0.05861), (-0.3731, -0.4551, -0.04121), (-0.3821, -0.461, -0.01953), (-0.3468, -0.5102, 0.004999), (-0.3433, -0.5057, 0.02866), (-0.331, -0.4943, 0.05231), (-0.3159, -0.4807, 0.066), (-0.3097, -0.4572, 0.07256), (-0.2564, -0.4563, 0.06963), (-0.2548, -0.4257, 0.05859), (-0.2399, -0.4127, 0.03725), (-0.2332, -0.407, 0.01475), (-0.2316, -0.4067, -0.00501), (-0.2364, -0.4097, -0.02861), (-0.249, -0.4207, -0.05232), (-0.2498, -0.4494, -0.06573), (-0.3222, -0.4866, -0.06119), (-0.3358, -0.4989, -0.0451), (-0.3457, -0.508, -0.01948), (-0.3069, -0.5492, -0.004963), (-0.3033, -0.5448, 0.02755), (-0.2908, -0.5297, 0.05488), (-0.2537, -0.5309, 0.06797), (-0.2319, -0.5203, 0.0734), (-0.1899, -0.5304, 0.07356), (-0.2156, -0.4663, 0.06075), (-0.2165, -0.4395, 0.04252), (-0.2081, -0.4293, 0.00992), (-0.2091, -0.4305, -0.01564), (-0.2149, -0.4376, -0.03829), (-0.211, -0.4598, -0.05475), (-0.224, -0.4956, -0.07226), (-0.2564, -0.5239, -0.06941), (-0.2909, -0.5297, -0.05492), (-0.3018, -0.5428, -0.03224), (-0.263, -0.5795, 0.005005), (-0.2602, -0.5764, 0.0242), (-0.2523, -0.5642, 0.04901), (-0.1955, -0.5044, 0.07107), (-0.1925, -0.4635, 0.0487), (-0.1856, -0.4519, 0.02865), (-0.1835, -0.4466, 0.005021), (-0.1839, -0.449, -0.01952), (-0.1894, -0.4583, -0.04123), (-0.1933, -0.4958, -0.06813), (-0.2449, -0.5072, -0.07363), (-0.2484, -0.5582, -0.05583), (-0.2604, -0.5771, -0.02415), (-0.2148, -0.6012, 0.01952), (-0.2095, -0.5888, 0.04516), (-0.2003, -0.5683, 0.06396), (-0.182, -0.5491, 0.07254), (-0.155, -0.4976, 0.06105), (-0.1619, -0.475, 0.04515), (-0.1577, -0.4642, 0.02415), (-0.1569, -0.4601, 0.005007), (-0.1566, -0.4617, -0.01482), (-0.1599, -0.4698, -0.03724), (-0.1671, -0.4882, -0.05861), (-0.1825, -0.5655, -0.06841), (-0.2056, -0.5791, -0.05538), (-0.2117, -0.594, -0.0372), (-0.2171, -0.6024, -0.00994), (-0.1696, -0.6187, -0.009931), (-0.1677, -0.6181, 0.01476), (-0.1658, -0.6117, 0.03293), (-0.1619, -0.598, 0.05232), (-0.1426, -0.5762, 0.06875), (-0.1258, -0.5244, 0.06969), (-0.1323, -0.4886, 0.04869), (-0.117, -0.4834, 0.03679), (-0.1278, -0.4714, 0.0148), (-0.1284, -0.4698, -0.005011), (-0.1151, -0.4777, -0.02397), (-0.1171, -0.4863, -0.04098), (-0.12, -0.4991, -0.05523), (-0.1387, -0.5114, -0.0657), (-0.09828, -0.5408, -0.07226), (-0.1857, -0.5428, -0.07348), (-0.139, -0.5919, -0.06124), (-0.1643, -0.6075, -0.04141), (-0.122, -0.6288, 0.009915), (-0.1187, -0.6215, 0.03296), (-0.0971, -0.6135, 0.04873), (-0.09513, -0.5987, 0.06121), (-0.06573, -0.5765, 0.07178), (-0.1004, -0.5061, 0.05861), (-0.08384, -0.4841, 0.02827), (-0.09854, -0.4757, -2.877e-07), (-0.07862, -0.5218, -0.06574), (-0.1021, -0.5736, -0.07171), (-0.09882, -0.6097, -0.05259), (-0.1192, -0.626, -0.02417), (-0.0749, -0.6338, -0.009922), (-0.05335, -0.6328, 0.01976), (-0.05364, -0.6249, 0.0375), (0.0139, -0.5576, 0.07387), (-0.05039, -0.5424, 0.07229), (-0.04983, -0.5199, 0.06446), (-0.05035, -0.5029, 0.05207), (-0.04922, -0.482, 0.01467), (-0.04844, -0.4807, -0.005005), (-0.04948, -0.486, -0.02777), (-0.04948, -0.497, -0.04578), (-0.04779, -0.5139, -0.0606), (0.0139, -0.5576, -0.07387), (-0.05784, -0.5911, -0.06658), (-0.07156, -0.6241, -0.03723), (-0.02747, -0.6349, 0.005012), (-0.02506, -0.605, 0.05861), (0.01439, -0.5826, 0.06932), (-0.02809, -0.4904, 0.03723), (0.01438, -0.5826, -0.06945), (-0.02506, -0.605, -0.05861), (-0.0255, -0.6247, -0.03723), (-0.02567, -0.6334, -0.01479), (0.01535, -0.6327, 0.005013), (0.01523, -0.6266, 0.02966), (0.01483, -0.6059, 0.05662), (0.01316, -0.5192, 0.06592), (0.01265, -0.4931, 0.04418), (0.01238, -0.479, 0.0147), (0.01238, -0.4794, -0.01398), (0.01254, -0.4876, -0.03619), (0.01292, -0.5069, -0.05783), (0.01335, -0.5292, -0.06942), (0.01497, -0.6132, -0.04993), (0.0153, -0.63, -0.02058)], [], [(10, 12, 11), (10, 13, 12), (9, 13, 10), (9, 14, 13), (8, 14, 9), (8, 15, 14), (7, 15, 8), (7, 16, 15), (6, 16, 7), (6, 17, 16), (5, 17, 6), (5, 18, 17), (4, 18, 5), (4, 19, 18), (3, 19, 4), (3, 20, 19), (3, 21, 20), (2, 21, 3), (2, 22, 21), (1, 22, 2), (0, 22, 1), (0, 23, 22), (44, 23, 0), (44, 24, 23), (43, 24, 44), (43, 25, 24), (43, 26, 25), (42, 26, 43), (42, 27, 26), (41, 27, 42), (41, 28, 27), (40, 28, 41), (40, 29, 28), (39, 29, 40), (39, 30, 29), (38, 30, 39), (38, 31, 30), (37, 31, 38), (37, 32, 31), (36, 32, 37), (36, 33, 32), (35, 33, 36), (35, 34, 33), (58, 56, 57), (59, 56, 58), (59, 55, 56), (60, 55, 59), (60, 54, 55), (61, 54, 60), (61, 53, 54), (62, 53, 61), (62, 52, 53), (63, 52, 62), (63, 51, 52), (64, 51, 63), (64, 50, 51), (65, 50, 64), (65, 49, 50), (66, 49, 65), (66, 48, 49), (67, 48, 66), (67, 47, 48), (68, 47, 67), (68, 46, 47), (68, 45, 46), (69, 45, 68), (69, 92, 45), (70, 92, 69), (70, 91, 92), (71, 91, 70), (72, 91, 71), (72, 90, 91), (73, 90, 72), (73, 89, 90), (74, 89, 73), (74, 88, 89), (75, 88, 74), (75, 87, 88), (76, 87, 75), (76, 86, 87), (77, 86, 76), (77, 85, 86), (78, 85, 77), (78, 84, 85), (79, 84, 78), (79, 83, 84), (80, 83, 79), (80, 82, 83), (81, 82, 80), (95, 121, 94), (111, 110, 103), (116, 115, 107), (118, 117, 108), (93, 119, 118), (121, 134, 146, 120), (121, 120, 94), (109, 121, 95), (99, 122, 98), (124, 123, 100), (125, 124, 101), (126, 125, 102), (112, 127, 111), (113, 128, 127), (105, 129, 104), (105, 130, 129), (107, 117, 116), (97, 131, 96), (106, 132, 105), (118, 771, 117), (109, 135, 134, 121), (111, 127, 141, 140), (136, 135, 109), (131, 136, 96), (138, 137, 125), (139, 138, 126), (110, 139, 126), (110, 111, 140, 149), (114, 142, 128), (117, 144, 143), (133, 145, 119), (146, 133, 764), (137, 148, 124), (117, 771, 152, 144), (128, 150, 141), (104, 129, 142), (115, 151, 132), (134, 155, 154, 146), (122, 181, 98), (105, 153, 130), (148, 164, 191, 147), (135, 155, 134), (181, 765, 97), (157, 137, 138), (139, 157, 138), (140, 158, 149), (140, 159, 158), (141, 160, 159), (143, 161, 151), (145, 162, 171), (154, 162, 133), (173, 163, 136), (131, 173, 136), (147, 174, 122), (150, 142, 168, 167), (156, 164, 148), (157, 165, 137), (149, 158, 166), (150, 167, 160), (161, 171, 176, 175), (142, 169, 168), (132, 170, 153), (144, 171, 161), (163, 172, 155), (191, 174, 147), (151, 175, 170), (176, 162, 177, 186), (765, 181, 180, 131), (178, 177, 172), (179, 178, 172), (180, 179, 173), (175, 176, 186, 185), (165, 157, 156), (166, 182, 157), (183, 182, 158), (160, 183, 159), (129, 130, 169), (153, 184, 130), (175, 185, 170), (156, 192, 191, 164), (177, 188, 187), (178, 189, 188), (179, 190, 189), (182, 193, 192, 157), (183, 160, 195, 194), (182, 194, 193), (160, 167, 168, 195), (187, 188, 199, 198), (197, 196, 185), (187, 197, 186), (188, 189, 200, 199), (191, 192, 203, 202), (190, 201, 200), (180, 216, 201), (181, 217, 216), (174, 202, 217), (192, 193, 204, 203), (195, 206, 205, 194), (205, 204, 194), (184, 210, 209, 130), (207, 206, 168), (208, 207, 169), (209, 208, 130), (196, 211, 210, 184), (197, 212, 211, 196), (187, 198, 212, 197), (204, 205, 222, 221), (198, 213, 227), (214, 213, 199), (215, 214, 200), (216, 215, 201), (219, 218, 202), (220, 219, 203), (221, 220, 204), (205, 206, 223, 222), (227, 213, 228, 242), (211, 225, 210), (212, 226, 225), (212, 227, 226), (214, 229, 228, 213), (215, 230, 229, 214), (216, 231, 230, 215), (220, 234, 233, 219), (218, 232, 217), (222, 223, 237, 236), (235, 234, 220), (221, 236, 235), (223, 207, 238, 237), (207, 208, 224, 238), (236, 237, 251, 250), (210, 239, 209), (210, 240, 239), (225, 241, 240), (226, 242, 241), (243, 256, 228), (244, 243, 229), (231, 244, 230), (246, 245, 218), (247, 246, 233), (248, 247, 234), (249, 248, 235), (236, 250, 249), (240, 241, 254, 253), (224, 252, 238), (240, 253, 239), (256, 243, 258, 257), (241, 255, 254), (242, 256, 255), (243, 244, 260, 259), (243, 259, 258), (244, 231, 261, 260), (251, 267, 266, 250), (231, 262, 261), (247, 264, 263), (248, 265, 264), (266, 265, 249), (238, 268, 267, 251), (255, 272, 271, 254), (252, 268, 238), (270, 269, 239), (271, 270, 253), (257, 258, 274, 273), (257, 272, 256), (258, 259, 275, 274), (259, 260, 276, 275), (245, 246, 278, 277), (245, 277, 262), (246, 263, 279, 278), (264, 265, 281, 280), (263, 280, 279), (266, 282, 281, 265), (267, 283, 282, 266), (272, 287, 286, 271), (284, 283, 267), (268, 284, 267), (269, 285, 252), (280, 281, 293, 292), (273, 287, 272), (288, 300, 273), (274, 289, 288), (276, 290, 289), (261, 291, 290), (280, 292, 279), (282, 294, 293, 281), (287, 299, 298, 286), (283, 294, 282), (285, 295, 268), (297, 296, 270), (298, 297, 286), (273, 300, 299, 287), (277, 278, 306, 305), (288, 302, 301), (289, 303, 302), (289, 304, 303), (290, 291, 304), (277, 305, 262), (278, 279, 307, 306), (279, 292, 308, 307), (283, 325, 311, 294), (292, 309, 308), (293, 310, 309), (311, 310, 294), (284, 326, 325, 283), (298, 314, 313, 297), (295, 326, 284), (269, 312, 285), (309, 310, 323, 322), (315, 314, 299), (301, 315, 300), (316, 330, 301), (302, 317, 316), (303, 318, 317), (304, 319, 318), (291, 320, 319), (309, 322, 308), (311, 324, 323, 310), (322, 323, 338, 337), (342, 326, 295), (329, 328, 314), (330, 329, 315), (316, 332, 331), (318, 333, 332), (305, 321, 320), (306, 335, 334), (307, 336, 335), (322, 337, 336), (325, 340, 339, 324), (339, 338, 324), (328, 344, 343, 313), (341, 340, 326), (327, 342, 312), (332, 347, 358, 331), (345, 344, 328), (346, 345, 329), (331, 346, 330), (333, 348, 347, 332), (337, 351, 350, 336), (349, 348, 319), (338, 352, 351, 337), (347, 348, 361, 360), (338, 353, 352), (339, 354, 353), (342, 376, 341), (327, 377, 342), (327, 343, 377), (344, 356, 355), (345, 357, 356), (346, 358, 357), (359, 382, 358), (347, 360, 359), (321, 334, 365, 364), (348, 362, 361), (349, 363, 362), (320, 364, 363), (334, 335, 366, 365), (350, 351, 370, 369), (335, 367, 366), (350, 368, 367), (350, 369, 368), (351, 352, 371, 370), (353, 372, 371, 352), (354, 373, 372, 353), (341, 375, 374, 354), (374, 373, 354), (355, 379, 378, 343), (376, 375, 341), (377, 376, 342), (378, 377, 343), (356, 380, 379, 355), (357, 381, 380, 356), (358, 382, 381, 357), (386, 411, 416, 394), (362, 385, 361), (382, 386, 381), (359, 387, 383), (361, 385, 384), (367, 368, 388), (370, 390, 389), (391, 390, 371), (373, 391, 372), (393, 392, 375), (386, 394, 380), (383, 395, 382), (384, 396, 387), (362, 397, 385), (369, 398, 368), (378, 423, 377), (394, 416, 379), (395, 399, 386), (400, 412, 383), (387, 396, 400), (384, 401, 396), (364, 403, 363), (366, 404, 365), (368, 398, 405), (389, 406, 398), (389, 407, 406), (390, 408, 407), (374, 409, 373), (423, 410, 376), (407, 408, 419, 418), (399, 411, 386), (412, 399, 395), (396, 413, 400), (385, 402, 401), (363, 403, 397), (364, 414, 403), (409, 420, 391), (392, 415, 374), (401, 428, 413), (398, 406, 405), (407, 418, 406), (393, 422, 421, 392), (420, 419, 408), (406, 430, 436, 405), (410, 422, 393), (424, 423, 378), (416, 424, 378), (426, 425, 411), (427, 426, 399), (412, 427, 399), (428, 433, 413), (402, 434, 401), (405, 429, 404), (437, 430, 406), (418, 437, 406), (416, 431, 424), (412, 432, 427), (433, 432, 417), (463, 435, 397), (403, 463, 397), (419, 438, 437, 418), (427, 432, 441, 447), (409, 439, 420), (426, 440, 425), (442, 441, 432), (443, 442, 433), (434, 443, 428), (435, 448, 434), (429, 464, 414), (420, 445, 438), (415, 446, 439), (427, 447, 440), (430, 450, 470, 436), (449, 462, 435), (463, 449, 435), (421, 422, 454, 453), (444, 450, 430), (439, 452, 445), (439, 446, 452), (421, 453, 446), (442, 459, 458, 441), (431, 455, 424), (425, 456, 431), (425, 457, 456), (440, 447, 457), (443, 460, 459, 442), (448, 461, 460, 443), (447, 441, 458, 468), (462, 461, 448), (470, 465, 429), (451, 471, 444), (445, 466, 451), (445, 452, 466), (446, 467, 452), (447, 468, 457), (459, 473, 489, 458), (466, 471, 451), (457, 468, 456), (462, 475, 474, 461), (474, 473, 460), (403, 476, 509, 463), (469, 475, 449), (470, 479, 478, 465), (477, 476, 464), (478, 477, 465), (466, 481, 480, 471), (480, 479, 450), (467, 453, 484, 483), (466, 482, 481), (452, 483, 482), (453, 454, 485, 484), (454, 410, 486, 485), (456, 468, 488, 487), (455, 487, 472), (473, 491, 490, 489), (468, 489, 488), (479, 495, 494, 478), (492, 491, 474), (493, 492, 475), (509, 493, 469), (481, 497, 496, 480), (496, 495, 480), (481, 482, 498, 497), (482, 483, 499, 498), (472, 487, 501, 500), (472, 500, 486), (492, 506, 505, 491), (487, 502, 501), (488, 503, 502), (489, 490, 503), (490, 504, 520), (505, 504, 491), (493, 507, 506, 492), (477, 526, 525, 476), (508, 507, 493), (525, 509, 476), (498, 499, 514, 513), (494, 526, 477), (511, 510, 495), (512, 511, 496), (497, 513, 512), (501, 502, 519, 518), (499, 515, 514), (485, 516, 515), (501, 518, 500), (502, 503, 520, 519), (505, 523, 522, 504), (522, 521, 504), (506, 524, 523, 505), (511, 528, 527, 510), (508, 524, 507), (527, 526, 494), (512, 529, 528, 511), (512, 513, 530, 529), (513, 514, 531, 530), (519, 520, 535, 534), (515, 532, 531), (486, 517, 516), (500, 533, 517), (518, 534, 533), (523, 537, 536, 522), (520, 521, 535), (521, 536, 550), (524, 538, 537, 523), (509, 541, 540, 508), (539, 538, 524), (540, 539, 508), (525, 542, 541, 509), (526, 543, 542, 525), (531, 532, 563, 547), (544, 543, 527), (545, 544, 528), (546, 545, 529), (530, 547, 546), (536, 537, 553, 552), (532, 580, 563), (516, 564, 580), (534, 548, 533), (534, 549, 548), (535, 550, 549), (536, 552, 551), (537, 538, 554, 553), (538, 539, 555, 554), (542, 543, 557, 556), (544, 545, 560, 559), (543, 558, 557), (544, 559, 558), (548, 567, 566, 533), (561, 560, 546), (562, 561, 547), (565, 564, 517), (551, 552, 570, 569), (568, 567, 549), (551, 568, 550), (541, 542, 556, 572), (553, 571, 570), (540, 541, 555), (563, 579, 578, 562), (558, 574, 573), (559, 575, 574), (560, 576, 575), (577, 576, 561), (578, 577, 561), (580, 594, 579, 563), (551, 569, 582, 568), (566, 595, 565), (582, 581, 567), (556, 557, 588, 587), (583, 598, 569), (570, 584, 583), (571, 585, 584), (555, 586, 585), (556, 587, 572), (557, 573, 589, 588), (574, 575, 591, 590), (574, 590, 589), (575, 576, 592, 591), (577, 593, 592, 576), (564, 595, 594, 580), (609, 593, 578), (579, 609, 578), (582, 597, 596, 581), (596, 611, 566), (591, 592, 606, 605), (598, 597, 582), (583, 600, 599), (584, 601, 600), (585, 586, 601), (541, 572, 586), (589, 603, 588), (589, 590, 603), (591, 605, 604), (593, 607, 606, 592), (599, 600, 616, 615), (608, 607, 593), (594, 610, 579), (611, 627, 595), (613, 612, 596), (614, 613, 597), (599, 614, 598), (609, 625, 624, 608), (600, 617, 616), (601, 618, 617), (601, 619, 618), (586, 620, 619), (588, 603, 587), (590, 622, 621), (604, 623, 622), (610, 635, 625, 609), (595, 636, 626, 594), (614, 630, 629, 613), (627, 636, 595), (612, 627, 611), (629, 628, 613), (599, 615, 630, 614), (612, 628, 645, 627), (572, 602, 620), (634, 633, 606), (624, 634, 607), (626, 635, 610), (615, 616, 637, 648), (616, 617, 638, 637), (622, 623, 641, 640), (618, 639, 638), (619, 602, 639), (587, 632, 631), (621, 640, 632), (623, 633, 642, 641), (625, 644, 643, 624), (643, 642, 634), (629, 647, 646, 628), (626, 644, 635), (646, 645, 628), (743, 763, 770, 771), (648, 647, 630), (659, 660, 661), (659, 661, 662), (658, 659, 662), (658, 662, 663), (657, 658, 663), (657, 663, 664), (656, 657, 664), (656, 664, 665), (655, 656, 665), (655, 665, 666), (654, 655, 666), (654, 666, 667), (653, 654, 667), (653, 667, 668), (652, 653, 668), (652, 668, 669), (652, 669, 670), (651, 652, 670), (651, 670, 671), (650, 651, 671), (649, 650, 671), (649, 671, 672), (694, 649, 672), (694, 672, 673), (693, 694, 673), (693, 673, 674), (693, 674, 675), (692, 693, 675), (691, 692, 675), (691, 675, 676), (690, 691, 676), (690, 676, 677), (689, 690, 677), (689, 677, 678), (688, 689, 678), (688, 678, 679), (687, 688, 679), (687, 679, 680), (686, 687, 680), (686, 680, 681), (685, 686, 681), (685, 681, 682), (684, 685, 682), (684, 682, 683), (708, 707, 706), (709, 708, 706), (709, 706, 705), (710, 709, 705), (710, 705, 704), (711, 710, 704), (711, 704, 703), (712, 711, 703), (712, 703, 702), (713, 712, 702), (713, 702, 701), (714, 713, 701), (714, 701, 700), (715, 714, 700), (715, 700, 699), (716, 715, 699), (716, 699, 698), (717, 716, 698), (717, 698, 697), (718, 717, 697), (718, 697, 696), (718, 696, 695), (719, 718, 695), (719, 695, 742), (720, 719, 742), (720, 742, 741), (721, 720, 741), (722, 721, 741), (722, 741, 740), (723, 722, 740), (723, 740, 739), (724, 723, 739), (724, 739, 738), (725, 724, 738), (725, 738, 737), (726, 725, 737), (726, 737, 736), (727, 726, 736), (727, 736, 735), (728, 727, 735), (728, 735, 734), (729, 728, 734), (729, 734, 733), (730, 729, 733), (730, 733, 732), (731, 730, 732), (749, 748, 765), (752, 751, 766), (754, 753, 767), (745, 744, 764, 773), (744, 772, 764), (785, 772, 771, 798), (745, 773, 746), (749, 775, 750), (752, 766, 776), (768, 754, 778), (769, 755, 779), (763, 762, 781), (770, 763, 781), (747, 788, 748), (750, 782, 751), (780, 756, 783), (761, 760, 784), (773, 764, 799, 786), (772, 785, 764), (747, 774, 800, 788), (773, 786, 787), (746, 787, 774), (797, 770, 781, 796), (776, 789, 790), (767, 790, 791), (767, 791, 777), (778, 777, 792), (781, 761, 795), (130, 758, 757, 805), (771, 770, 797), (766, 801, 789), (769, 779, 802), (783, 769, 802), (785, 798, 803), (785, 803, 804), (785, 804, 799), (748, 816, 765), (806, 759, 758, 130), (788, 800, 815, 829), (784, 759, 806), (799, 804, 786), (787, 807, 800), (790, 789, 809), (790, 809, 791), (794, 793, 811), (802, 794, 812), (786, 814, 807), (801, 782, 817, 818), (788, 829, 816), (822, 783, 802, 821), (801, 818, 808), (789, 819, 809), (825, 795, 784, 824), (780, 783, 823), (827, 804, 826, 833), (813, 795, 825), (797, 796, 813), (803, 797, 826), (833, 826, 813, 832), (804, 827, 814), (807, 828, 815), (782, 830, 817), (805, 780, 823), (824, 784, 831), (814, 827, 834, 835), (827, 833, 834), (828, 814, 835, 836), (840, 833, 832, 839), (815, 836, 829), (816, 837, 765), (775, 765, 830), (810, 838, 811), (832, 825, 839), (842, 835, 834, 841), (834, 850, 841), (808, 818, 817, 844), (836, 835, 842), (829, 836, 843), (837, 829, 843), (809, 808, 844, 845), (847, 811, 838, 846), (838, 845, 846), (822, 821, 812, 847), (812, 811, 847), (840, 839, 849, 850), (839, 848, 849), (841, 850, 866, 851), (852, 842, 841, 851), (858, 845, 844, 857), (843, 842, 853), (837, 843, 854), (765, 837, 870), (830, 765, 855), (817, 830, 856), (844, 817, 857), (847, 846, 859, 860), (846, 845, 859), (822, 847, 860, 861), (806, 805, 862, 863), (823, 861, 862), (850, 849, 865, 866), (831, 863, 864), (848, 864, 865), (867, 851, 866, 881), (852, 851, 867, 868), (855, 870, 899, 871), (853, 868, 869), (854, 869, 870), (858, 857, 872, 873), (859, 858, 873, 874), (881, 866, 865, 880), (860, 859, 875), (861, 860, 876), (862, 861, 877), (863, 862, 878), (865, 864, 879), (856, 855, 871, 887), (867, 881, 882), (867, 882, 883), (868, 883, 884), (868, 884, 885), (869, 885, 886), (870, 886, 899), (872, 856, 887, 888), (873, 872, 888, 889), (874, 873, 889, 890), (891, 875, 874, 890), (892, 876, 875, 891), (894, 879, 863, 893), (877, 876, 892), (895, 880, 879, 894), (883, 882, 911, 896), (881, 880, 895), (889, 888, 901, 902), (884, 896, 897), (885, 897, 898), (886, 898, 899), (871, 900, 887), (905, 892, 891, 904), (890, 902, 903), (891, 890, 903), (906, 877, 892, 905), (907, 878, 877, 906), (917, 901, 887, 916), (863, 878, 907), (894, 893, 908), (895, 894, 909), (882, 895, 911), (911, 925, 912), (896, 911, 912), (897, 896, 913), (898, 897, 914), (899, 898, 915), (905, 904, 920, 921), (902, 901, 918), (903, 902, 919), (903, 919, 920), (910, 909, 923, 924), (905, 921, 906), (893, 922, 908), (911, 910, 924, 925), (912, 925, 942, 926), (927, 913, 912, 926), (929, 915, 914, 928), (914, 913, 927), (931, 900, 899, 930), (906, 921, 936, 937), (916, 900, 931), (919, 918, 933), (920, 934, 935), (921, 935, 936), (907, 906, 937, 938), (923, 908, 939, 940), (907, 938, 922), (924, 923, 940, 941), (925, 924, 941, 942), (947, 929, 928, 946), (927, 926, 944), (928, 927, 946), (930, 915, 929, 947), (949, 917, 916, 948), (950, 932, 917, 949), (941, 940, 955, 956), (933, 932, 950), (934, 933, 951), (934, 951, 952), (935, 952, 953), (935, 953, 936), (922, 954, 939), (942, 941, 956, 943), (958, 944, 943, 957), (959, 945, 944, 958), (960, 946, 945, 959), (964, 951, 950, 963), (947, 946, 960), (948, 931, 961), (952, 951, 964, 965), (953, 952, 965, 966), (936, 953, 966, 967), (937, 936, 967, 968), (938, 937, 968, 969), (979, 964, 963, 978), (938, 969, 922), (939, 954, 970), (955, 970, 971), (943, 971, 957), (957, 984, 972), (958, 957, 972), (959, 958, 973), (960, 959, 974), (947, 960, 975), (930, 947, 976), (949, 948, 977), (963, 962, 978), (965, 964, 979, 980), (989, 961, 930, 988), (965, 980, 966), (970, 981, 982), (971, 982, 983), (971, 983, 984), (973, 972, 986), (974, 973, 986), (975, 974, 987), (968, 967, 994, 995), (962, 977, 990), (978, 962, 990), (979, 978, 991), (980, 992, 993), (966, 993, 994), (969, 968, 995, 996), (986, 985, 1013, 1000), (969, 996, 954), (954, 997, 981), (983, 998, 999), (984, 999, 985), (1007, 993, 992, 1006), (986, 1000, 1001), (987, 1001, 1002), (975, 1002, 988), (977, 989, 1003), (990, 1003, 1004), (991, 1004, 1005), (1011, 998, 981, 1010), (994, 993, 1007), (996, 995, 1008), (1018, 988, 1002, 1017), (999, 998, 1012), (985, 999, 1013), (1013, 1033, 1014), (1000, 1013, 1014), (1001, 1000, 1015), (1002, 1001, 1016), (1021, 1003, 989, 1020), (1023, 1004, 1003, 1022), (1024, 1005, 1004, 1023), (1006, 1005, 1025, 1026), (1007, 1006, 1026, 1027), (995, 1007, 1028, 1029), (1007, 1027, 1028), (1011, 1010, 1030, 1031), (995, 1029, 1008), (996, 1045, 1009), (997, 1009, 1030), (1012, 1011, 1031, 1032), (1013, 1012, 1032, 1033), (1030, 1009, 1054, 1055), (1015, 1014, 1035), (1016, 1015, 1036), (1030, 1037, 1031), (1032, 1038, 1039), (1033, 1039, 1034), (1035, 1034, 1040), (1017, 1016, 1041), (1024, 1023, 1042), (1029, 1028, 1044), (1008, 1044, 1045), (1031, 1046, 1038), (1036, 1035, 1049), (1018, 1017, 1050), (1019, 988, 1051), (1020, 1019, 1052), (1022, 1021, 1053), (1023, 1022, 1042), (1039, 1038, 1056, 1057), (1030, 1055, 1037), (1038, 1046, 1056), (1061, 1025, 1024, 1060), (1039, 1057, 1034), (1049, 1040, 1048), (1041, 1036, 1058), (1052, 1019, 1059), (1028, 1043, 1068, 1062), (1026, 1061, 1043), (1045, 1044, 1078, 1079), (1028, 1062, 1044), (1045, 1079, 1009), (1037, 1063, 1046), (1047, 1071, 1064), (1048, 1047, 1064), (1058, 1049, 1065), (1042, 1053, 1066), (1060, 1042, 1067), (1046, 1063, 1069), (1056, 1069, 1070), (1057, 1070, 1071), (1065, 1048, 1083), (1041, 1058, 1073), (1050, 1041, 1073), (1061, 1060, 1074), (1061, 1074, 1075), (1061, 1075, 1068), (1068, 1076, 1062), (1084, 1083, 1099, 1100), (1009, 1080, 1054), (1069, 1081, 1070), (1064, 1071, 1082), (1064, 1082, 1083), (1065, 1084, 1072), (1052, 1059, 1085), (1053, 1085, 1086), (1066, 1086, 1087), (1067, 1087, 1088), (1067, 1088, 1074), (1076, 1068, 1094), (1063, 1055, 1089), (1081, 1069, 1090), (1072, 1091, 1073), (1074, 1088, 1093), (1077, 1076, 1095), (1080, 1079, 1096), (1090, 1063, 1097), (1082, 1070, 1098), (1115, 1097, 1089, 1108), (1084, 1100, 1091), (1050, 1111, 1092), (1087, 1101, 1102), (1088, 1102, 1103), (1088, 1103, 1093), (1094, 1074, 1093), (1095, 1094, 1104), (1078, 1077, 1105), (1096, 1079, 1107), (1098, 1081, 1109), (1073, 1110, 1111), (1104, 1094, 1113), (1089, 1054, 1080), (1101, 1086, 1122, 1123), (1109, 1090, 1097), (1082, 1098, 1116), (1099, 1116, 1117), (1099, 1117, 1118), (1099, 1118, 1119), (1100, 1119, 1120), (1085, 1121, 1122), (1103, 1102, 1101, 1124), (1118, 1117, 1132, 1133), (1114, 1104, 1125), (1106, 1105, 1126), (1108, 1089, 1127), (1109, 1097, 1128), (1116, 1109, 1129), (1110, 1130, 1111), (1101, 1123, 1124), (1115, 1108, 1127), (1120, 1119, 1133, 1134), (1121, 1112, 1137, 1138), (1130, 1134, 1135), (1111, 1135, 1131), (1112, 1136, 1137), (1122, 1121, 1138, 1139), (1143, 1125, 1124, 1142), (1122, 1139, 1140), (1123, 1140, 1141), (1124, 1141, 1142), (1144, 1114, 1125, 1143), (1146, 1107, 1106, 1145), (1126, 1114, 1144), (1106, 1126, 1145), (1149, 1127, 1080, 1148), (1096, 1107, 1146), (1080, 1096, 1147), (1132, 1117, 1129, 1151), (1115, 1127, 1149), (1128, 1115, 1150), (1129, 1128, 1151), (1142, 1141, 1157, 1158), (1133, 1152, 1153), (1134, 1153, 1154), (1135, 1154, 1155), (1131, 1155, 1168), (1131, 1168, 1136), (1140, 1156, 1157), (1159, 1143, 1142, 1158), (1160, 1144, 1143, 1159), (1165, 1152, 1164, 1178), (1145, 1144, 1160), (1146, 1145, 1161), (1148, 1080, 1162), (1150, 1149, 1163), (1151, 1150, 1164), (1132, 1151, 1164), (1155, 1154, 1167, 1168), (1152, 1165, 1166), (1153, 1166, 1167), (1158, 1157, 1170, 1171), (1138, 1137, 1169), (1156, 1169, 1170), (1172, 1159, 1158, 1171), (1173, 1160, 1159, 1172), (1176, 1163, 1148, 1175), (1161, 1160, 1173), (1162, 1147, 1174), (1179, 1165, 1178, 1194), (1164, 1163, 1177), (1166, 1165, 1179, 1180), (1168, 1167, 1181, 1182), (1167, 1180, 1181), (1170, 1169, 1185, 1186), (1168, 1182, 1183), (1136, 1199, 1137), (1169, 1184, 1185), (1194, 1178, 1177, 1193), (1170, 1186, 1187), (1171, 1187, 1188), (1172, 1171, 1188), (1173, 1172, 1189), (1161, 1173, 1190), (1147, 1161, 1191), (1177, 1176, 1193), (1180, 1179, 1195, 1196), (1179, 1194, 1195), (1181, 1180, 1196, 1197), (1187, 1186, 1202, 1203), (1182, 1197, 1198), (1183, 1198, 1199), (1137, 1200, 1184), (1185, 1201, 1202), (1208, 1175, 1162, 1221), (1189, 1188, 1204), (1190, 1189, 1205), (1191, 1190, 1206), (1162, 1174, 1207), (1209, 1192, 1175, 1208), (1212, 1196, 1195, 1211), (1193, 1192, 1209), (1194, 1193, 1210), (1195, 1223, 1211), (1204, 1203, 1217, 1218), (1197, 1196, 1213), (1201, 1184, 1214), (1203, 1202, 1216), (1210, 1209, 1222, 1223), (1205, 1218, 1219), (1205, 1219, 1206), (1191, 1220, 1207), (1225, 1213, 1212, 1224), (1212, 1211, 1224), (1227, 1199, 1198, 1226), (1198, 1213, 1226), (1229, 1215, 1201, 1228), (1200, 1199, 1227), (1231, 1217, 1216, 1230), (1216, 1215, 1229), (1218, 1217, 1231, 1232), (1206, 1219, 1233, 1234), (1218, 1232, 1233), (1240, 1224, 1238, 1239), (1208, 1254, 1235), (1222, 1235, 1236), (1222, 1236, 1237), (1223, 1237, 1238), (1234, 1233, 1250, 1251), (1225, 1224, 1241), (1226, 1225, 1242), (1227, 1226, 1243), (1228, 1214, 1244), (1230, 1229, 1246), (1231, 1230, 1247), (1232, 1248, 1249), (1233, 1249, 1250), (1221, 1207, 1253, 1254), (1234, 1251, 1252), (1220, 1252, 1253), (1238, 1237, 1256, 1239), (1236, 1255, 1256), (1258, 1241, 1240, 1257), (1239, 1268, 1257), (1240, 1239, 1257), (1259, 1242, 1241, 1258), (1271, 1258, 1257, 1270), (1243, 1242, 1260), (1200, 1227, 1261), (1245, 1228, 1262), (1247, 1246, 1263), (1248, 1247, 1264), (1248, 1264, 1249), (1252, 1265, 1253), (1235, 1266, 1255), (1256, 1267, 1268), (1249, 1264, 1277, 1278), (1259, 1258, 1271), (1244, 1200, 1273), (1262, 1244, 1274), (1246, 1262, 1275), (1264, 1263, 1276), (1286, 1261, 1260, 1285), (1250, 1278, 1279), (1251, 1279, 1280), (1251, 1280, 1265), (1254, 1281, 1266), (1255, 1282, 1267), (1268, 1283, 1269), (1269, 1291, 1284), (1270, 1269, 1284), (1260, 1259, 1285), (1283, 1267, 1289, 1290), (1263, 1275, 1287), (1276, 1263, 1287), (1266, 1281, 1288), (1266, 1288, 1282), (1269, 1283, 1290, 1291), (1284, 1291, 1303, 1292), (1293, 1270, 1284, 1292), (1265, 1280, 1300, 1301), (1271, 1270, 1293), (1285, 1271, 1294), (1286, 1285, 1294), (1272, 1261, 1286), (1274, 1273, 1295), (1275, 1274, 1295), (1287, 1275, 1296), (1276, 1287, 1297), (1277, 1276, 1297), (1277, 1297, 1298), (1278, 1298, 1299), (1279, 1299, 1300), (1253, 1301, 1281), (1289, 1288, 1302), (1290, 1302, 1303), (95, 96, 109), (99, 100, 123), (102, 103, 126), (112, 111, 103), (104, 114, 113), (107, 115, 106), (108, 117, 107), (93, 118, 108), (93, 764, 119), (101, 124, 100), (102, 125, 101), (103, 110, 126), (112, 113, 127), (113, 114, 128), (106, 115, 132), (118, 119, 145), (119, 764, 133), (96, 136, 109), (123, 147, 99), (125, 137, 124), (126, 138, 125), (127, 128, 141), (114, 104, 142), (116, 117, 143), (118, 145, 771), (120, 146, 764), (99, 147, 122), (123, 148, 147), (124, 148, 123), (110, 149, 139), (128, 142, 150), (115, 116, 151), (116, 143, 151), (771, 145, 152), (98, 181, 97), (105, 132, 153), (146, 154, 133), (97, 765, 131), (137, 156, 148), (140, 141, 159), (141, 150, 160), (143, 144, 161), (133, 162, 145), (135, 163, 155), (136, 163, 135), (122, 174, 181), (137, 165, 156), (139, 166, 157), (149, 166, 139), (142, 129, 169), (132, 151, 170), (144, 152, 171), (152, 145, 171), (171, 162, 176), (154, 172, 162), (155, 172, 154), (151, 161, 175), (172, 177, 162), (163, 179, 172), (173, 179, 163), (131, 180, 173), (158, 182, 166), (159, 183, 158), (153, 170, 184), (177, 187, 186), (177, 178, 188), (178, 179, 189), (179, 180, 190), (157, 192, 156), (182, 183, 194), (170, 196, 184), (185, 196, 170), (186, 197, 185), (189, 190, 200), (190, 180, 201), (180, 181, 216), (181, 174, 217), (174, 191, 202), (194, 204, 193), (168, 206, 195), (169, 207, 168), (130, 208, 169), (199, 213, 198), (200, 214, 199), (201, 215, 200), (217, 232, 216), (202, 218, 217), (203, 219, 202), (204, 220, 203), (206, 207, 223), (208, 209, 224), (211, 212, 225), (212, 198, 227), (219, 233, 218), (221, 235, 220), (221, 222, 236), (210, 225, 240), (225, 226, 241), (226, 227, 242), (242, 228, 256), (229, 243, 228), (230, 244, 229), (232, 245, 216), (218, 245, 232), (233, 246, 218), (234, 247, 233), (235, 248, 234), (235, 236, 249), (237, 238, 251), (224, 209, 252), (241, 242, 255), (231, 216, 262), (216, 245, 262), (246, 247, 263), (247, 248, 264), (248, 249, 265), (250, 266, 249), (209, 269, 252), (239, 269, 209), (253, 270, 239), (254, 271, 253), (256, 272, 255), (260, 261, 276), (263, 264, 280), (252, 285, 268), (271, 286, 270), (257, 273, 272), (273, 274, 288), (274, 275, 289), (275, 276, 289), (276, 261, 290), (261, 262, 291), (268, 295, 284), (270, 296, 269), (286, 297, 270), (288, 301, 300), (288, 289, 302), (289, 290, 304), (292, 293, 309), (294, 310, 293), (285, 312, 295), (297, 313, 296), (299, 314, 298), (300, 315, 299), (301, 302, 316), (302, 303, 317), (303, 304, 318), (304, 291, 319), (291, 262, 320), (262, 305, 320), (305, 306, 321), (325, 324, 311), (312, 342, 295), (269, 327, 312), (296, 327, 269), (313, 327, 296), (314, 328, 313), (315, 329, 314), (301, 330, 315), (316, 331, 330), (316, 317, 332), (317, 318, 332), (318, 319, 333), (321, 306, 334), (306, 307, 335), (307, 308, 336), (308, 322, 336), (324, 338, 323), (326, 340, 325), (342, 341, 326), (313, 343, 327), (329, 345, 328), (330, 346, 329), (319, 348, 333), (320, 349, 319), (336, 350, 335), (338, 339, 353), (339, 340, 354), (340, 341, 354), (343, 344, 355), (344, 345, 356), (345, 346, 357), (346, 331, 358), (358, 347, 359), (348, 349, 362), (349, 320, 363), (320, 321, 364), (335, 350, 367), (359, 383, 382), (360, 361, 384), (381, 386, 380), (359, 360, 387), (360, 384, 387), (366, 367, 388), (369, 370, 389), (370, 371, 390), (372, 391, 371), (375, 392, 374), (376, 393, 375), (380, 394, 379), (382, 395, 386), (362, 363, 397), (369, 389, 398), (377, 423, 376), (379, 416, 378), (383, 387, 400), (384, 385, 401), (385, 397, 402), (366, 388, 404), (388, 368, 405), (389, 390, 407), (391, 408, 390), (373, 409, 391), (376, 410, 393), (383, 412, 395), (396, 401, 413), (364, 365, 414), (388, 405, 404), (391, 420, 408), (374, 415, 409), (400, 417, 412), (400, 413, 417), (365, 404, 414), (392, 421, 415), (411, 425, 416), (399, 426, 411), (412, 417, 432), (413, 433, 417), (401, 434, 428), (404, 429, 414), (416, 425, 431), (402, 435, 434), (397, 435, 402), (405, 436, 429), (419, 420, 438), (409, 415, 439), (426, 427, 440), (433, 442, 432), (428, 443, 433), (437, 444, 430), (420, 439, 445), (415, 421, 446), (434, 448, 443), (435, 462, 448), (436, 470, 429), (437, 451, 444), (438, 451, 437), (438, 445, 451), (422, 410, 454), (425, 440, 457), (414, 464, 403), (429, 465, 464), (444, 471, 450), (446, 453, 467), (431, 456, 455), (463, 469, 449), (424, 455, 472), (460, 473, 459), (461, 474, 460), (449, 475, 462), (463, 509, 469), (464, 476, 403), (465, 477, 464), (450, 479, 470), (471, 480, 450), (466, 452, 482), (452, 467, 483), (410, 423, 486), (423, 424, 486), (424, 472, 486), (455, 456, 487), (468, 458, 489), (474, 491, 473), (475, 492, 474), (469, 493, 475), (478, 494, 477), (480, 495, 479), (483, 484, 499), (487, 488, 502), (488, 489, 503), (491, 504, 490), (509, 508, 493), (495, 510, 494), (496, 511, 495), (497, 512, 496), (497, 498, 513), (499, 484, 515), (484, 485, 515), (485, 486, 516), (486, 500, 517), (503, 490, 520), (520, 504, 521), (507, 524, 506), (510, 527, 494), (514, 515, 531), (515, 516, 532), (500, 518, 533), (518, 519, 534), (522, 536, 521), (508, 539, 524), (527, 543, 526), (528, 544, 527), (529, 545, 528), (529, 530, 546), (530, 531, 547), (532, 516, 580), (516, 517, 564), (517, 533, 565), (534, 535, 549), (535, 521, 550), (536, 551, 550), (539, 540, 555), (543, 544, 558), (545, 546, 560), (547, 561, 546), (563, 562, 547), (533, 566, 565), (549, 567, 548), (550, 568, 549), (552, 553, 570), (553, 554, 571), (554, 555, 571), (557, 558, 573), (558, 559, 574), (559, 560, 575), (561, 576, 560), (562, 578, 561), (565, 595, 564), (567, 581, 566), (568, 582, 567), (569, 570, 583), (570, 571, 584), (571, 555, 585), (555, 541, 586), (573, 574, 589), (578, 593, 577), (566, 611, 595), (581, 596, 566), (569, 598, 582), (583, 599, 598), (583, 584, 600), (584, 585, 601), (572, 587, 602), (590, 591, 604), (609, 608, 593), (579, 610, 609), (596, 612, 611), (597, 613, 596), (598, 614, 597), (600, 601, 617), (601, 586, 619), (586, 572, 620), (603, 590, 621), (590, 604, 622), (604, 605, 623), (605, 606, 623), (608, 624, 607), (594, 626, 610), (613, 628, 612), (602, 587, 631), (603, 621, 632), (623, 606, 633), (607, 634, 606), (617, 618, 638), (618, 619, 639), (619, 620, 602), (587, 603, 632), (621, 622, 640), (634, 642, 633), (624, 643, 634), (635, 644, 625), (627, 645, 636), (630, 647, 629), (615, 648, 630), (774, 747, 746), (776, 753, 752), (767, 753, 776), (755, 754, 768), (756, 755, 769), (772, 743, 771), (744, 743, 772), (749, 765, 775), (754, 767, 777), (778, 754, 777), (779, 755, 768), (780, 757, 756), (781, 762, 761), (750, 775, 782), (783, 756, 769), (784, 760, 759), (746, 773, 787), (776, 766, 789), (767, 776, 790), (793, 768, 778), (794, 779, 768), (795, 761, 784), (764, 785, 799), (798, 771, 797), (774, 787, 800), (751, 782, 801), (766, 751, 801), (777, 791, 792), (793, 778, 792), (794, 768, 793), (802, 779, 794), (796, 781, 795), (748, 788, 816), (805, 757, 780), (787, 786, 807), (789, 801, 808), (810, 793, 792), (811, 793, 810), (813, 796, 795), (803, 798, 797), (804, 803, 826), (786, 804, 814), (800, 807, 815), (789, 808, 819), (791, 809, 820), (792, 791, 820), (810, 792, 820), (812, 794, 811), (821, 802, 812), (823, 783, 822), (826, 797, 813), (807, 814, 828), (782, 775, 830), (831, 784, 806), (832, 813, 825), (815, 828, 836), (816, 829, 837), (809, 819, 808), (838, 820, 809), (810, 820, 838), (806, 130, 805), (839, 825, 824), (834, 833, 840), (843, 836, 842), (838, 809, 845), (824, 831, 848), (839, 824, 848), (834, 840, 850), (853, 842, 852), (854, 843, 853), (870, 837, 854), (855, 765, 870), (856, 830, 855), (857, 817, 856), (859, 845, 858), (823, 822, 861), (805, 823, 862), (831, 806, 863), (848, 831, 864), (849, 848, 865), (853, 852, 868), (854, 853, 869), (857, 856, 872), (875, 859, 874), (876, 860, 875), (877, 861, 876), (879, 864, 863), (880, 865, 879), (868, 867, 883), (869, 868, 885), (870, 869, 886), (878, 862, 877), (882, 881, 895), (884, 883, 896), (885, 884, 897), (886, 885, 898), (871, 899, 900), (888, 887, 901), (890, 889, 902), (904, 891, 903), (909, 894, 908), (910, 895, 909), (911, 895, 910), (913, 896, 912), (914, 897, 913), (915, 898, 914), (916, 887, 900), (918, 901, 917), (919, 902, 918), (904, 903, 920), (863, 907, 922), (893, 863, 922), (909, 908, 923), (928, 914, 927), (930, 899, 915), (932, 918, 917), (933, 918, 932), (934, 919, 933), (920, 919, 934), (921, 920, 935), (908, 922, 939), (926, 942, 943), (944, 926, 943), (945, 927, 944), (946, 927, 945), (948, 916, 931), (951, 933, 950), (935, 934, 952), (940, 939, 955), (961, 931, 930), (962, 950, 949), (963, 950, 962), (955, 939, 970), (956, 955, 971), (943, 956, 971), (973, 958, 972), (974, 959, 973), (975, 960, 974), (976, 947, 975), (977, 948, 961), (962, 949, 977), (922, 969, 954), (970, 954, 981), (971, 970, 982), (957, 971, 984), (972, 984, 985), (986, 972, 985), (987, 974, 986), (988, 976, 975), (988, 930, 976), (977, 961, 989), (991, 978, 990), (992, 979, 991), (980, 979, 992), (966, 980, 993), (967, 966, 994), (982, 981, 998), (983, 982, 998), (984, 983, 999), (987, 986, 1001), (975, 987, 1002), (990, 977, 1003), (991, 990, 1004), (992, 991, 1005), (1006, 992, 1005), (995, 994, 1007), (1009, 954, 996), (997, 954, 1009), (1010, 981, 997), (1012, 998, 1011), (1013, 999, 1012), (1015, 1000, 1014), (1016, 1001, 1015), (1017, 1002, 1016), (1019, 989, 988), (1020, 989, 1019), (1022, 1003, 1021), (1025, 1005, 1024), (996, 1008, 1045), (1010, 997, 1030), (1014, 1033, 1034), (1035, 1014, 1034), (1036, 1015, 1035), (1032, 1031, 1038), (1033, 1032, 1039), (1041, 1016, 1036), (1027, 1026, 1043), (1028, 1027, 1043), (1008, 1029, 1044), (1031, 1037, 1046), (1040, 1034, 1047), (1048, 1040, 1047), (1049, 1035, 1040), (1050, 1017, 1041), (1051, 988, 1018), (1053, 1021, 1020), (1042, 1022, 1053), (1058, 1036, 1049), (1051, 1018, 1050), (1059, 1019, 1051), (1060, 1024, 1042), (1026, 1025, 1061), (1037, 1055, 1063), (1034, 1057, 1047), (1065, 1049, 1048), (1053, 1020, 1052), (1067, 1042, 1066), (1043, 1061, 1068), (1056, 1046, 1069), (1057, 1056, 1070), (1047, 1057, 1071), (1083, 1048, 1064), (1072, 1058, 1065), (1073, 1058, 1072), (1074, 1060, 1067), (1044, 1062, 1078), (1009, 1079, 1080), (1065, 1083, 1084), (1053, 1052, 1085), (1066, 1053, 1086), (1067, 1066, 1087), (1094, 1068, 1075), (1077, 1062, 1076), (1078, 1062, 1077), (1089, 1055, 1054), (1090, 1069, 1063), (1082, 1071, 1070), (1072, 1084, 1091), (1051, 1050, 1092), (1059, 1051, 1112), (1094, 1075, 1074), (1095, 1076, 1094), (1097, 1063, 1089), (1098, 1070, 1081), (1083, 1082, 1099), (1050, 1073, 1111), (1087, 1086, 1101), (1088, 1087, 1102), (1105, 1077, 1095), (1107, 1079, 1078), (1109, 1081, 1090), (1099, 1082, 1116), (1091, 1100, 1110), (1073, 1091, 1110), (1051, 1092, 1112), (1113, 1094, 1093), (1114, 1095, 1104), (1105, 1095, 1114), (1106, 1078, 1105), (1107, 1078, 1106), (1116, 1098, 1109), (1100, 1099, 1119), (1110, 1100, 1120), (1059, 1112, 1121), (1085, 1059, 1121), (1086, 1085, 1122), (1093, 1103, 1113), (1125, 1104, 1113), (1126, 1105, 1114), (1127, 1089, 1080), (1128, 1097, 1115), (1129, 1109, 1128), (1117, 1116, 1129), (1110, 1120, 1130), (1092, 1111, 1131), (1113, 1103, 1124), (1125, 1113, 1124), (1119, 1118, 1133), (1130, 1120, 1134), (1111, 1130, 1135), (1092, 1131, 1136), (1112, 1092, 1136), (1123, 1122, 1140), (1124, 1123, 1141), (1145, 1126, 1144), (1147, 1096, 1146), (1150, 1115, 1149), (1151, 1128, 1150), (1152, 1132, 1164), (1133, 1132, 1152), (1134, 1133, 1153), (1135, 1134, 1154), (1131, 1135, 1155), (1140, 1139, 1156), (1141, 1140, 1157), (1161, 1145, 1160), (1162, 1080, 1147), (1163, 1149, 1148), (1164, 1150, 1163), (94, 120, 764, 93), (1153, 1152, 1166), (1154, 1153, 1167), (1136, 1168, 1183), (1139, 1138, 1169), (1156, 1139, 1169), (1157, 1156, 1170), (1147, 1146, 1161), (1175, 1148, 1162), (1177, 1163, 1176), (1178, 1164, 1177), (1167, 1166, 1180), (1136, 1183, 1199), (1169, 1137, 1184), (1171, 1170, 1187), (1189, 1172, 1188), (1190, 1173, 1189), (1191, 1161, 1190), (1174, 1147, 1191), (1192, 1176, 1175), (1193, 1176, 1192), (1182, 1181, 1197), (1183, 1182, 1198), (1137, 1199, 1200), (1185, 1184, 1201), (1186, 1185, 1202), (1188, 1187, 1203), (1204, 1188, 1203), (1205, 1189, 1204), (1206, 1190, 1205), (1207, 1174, 1191), (1210, 1193, 1209), (1195, 1194, 1210), (1213, 1196, 1212), (1198, 1197, 1213), (1214, 1184, 1200), (1215, 1202, 1201), (1216, 1202, 1215), (1217, 1203, 1216), (1205, 1204, 1218), (1191, 1206, 1220), (1162, 1207, 1221), (1209, 1208, 1222), (1195, 1210, 1223), (1211, 1223, 1238), (1224, 1211, 1238), (1226, 1213, 1225), (1228, 1201, 1214), (1230, 1216, 1229), (1219, 1218, 1233), (1220, 1206, 1234), (1208, 1221, 1254), (1222, 1208, 1235), (1223, 1222, 1237), (1241, 1224, 1240), (1242, 1225, 1241), (1243, 1226, 1242), (1244, 1214, 1200), (1245, 1229, 1228), (1246, 1229, 1245), (1247, 1230, 1246), (1248, 1231, 1247), (1232, 1231, 1248), (1233, 1232, 1249), (1220, 1234, 1252), (1207, 1220, 1253), (1236, 1235, 1255), (1237, 1236, 1256), (1260, 1242, 1259), (1261, 1227, 1243), (1262, 1228, 1244), (1246, 1245, 1262), (1264, 1247, 1263), (1252, 1251, 1265), (1235, 1254, 1266), (1256, 1255, 1267), (1239, 1256, 1268), (1257, 1268, 1269), (1270, 1257, 1269), (1261, 1243, 1260), (1272, 1200, 1261), (1273, 1200, 1272), (1274, 1244, 1273), (1275, 1262, 1274), (1263, 1246, 1275), (1277, 1264, 1276), (1250, 1249, 1278), (1251, 1250, 1279), (1254, 1253, 1281), (1255, 1266, 1282), (1268, 1267, 1283), (1285, 1259, 1271), (1267, 1282, 1289), (1294, 1271, 1293), (1295, 1273, 1272), (1296, 1275, 1295), (1297, 1287, 1296), (1278, 1277, 1298), (1279, 1278, 1299), (1280, 1279, 1300), (1253, 1265, 1301), (1289, 1282, 1288), (1290, 1289, 1302), (1291, 1290, 1303)])
me_mesh.polygons.foreach_set('use_smooth', [0, 0, 0, 0, 0, 0, 0, 0, 0, 0, 0, 0, 0, 0, 0, 0, 0, 0, 0, 0, 0, 0, 0, 0, 0, 0, 0, 0, 0, 0, 0, 0, 0, 0, 0, 0, 0, 0, 0, 0, 0, 0, 0, 0, 0, 0, 0, 0, 0, 0, 0, 0, 0, 0, 0, 0, 0, 0, 0, 0, 0, 0, 0, 0, 0, 0, 0, 0, 0, 0, 0, 0, 0, 0, 0, 0, 0, 0, 0, 0, 0, 0, 0, 0, 0, 0, 0, 0, 0, 1, 1, 1, 1, 1, 1, 1, 1, 1, 1, 1, 1, 1, 1, 1, 1, 1, 1, 1, 1, 1, 1, 1, 1, 1, 1, 1, 1, 1, 1, 1, 1, 1, 1, 1, 1, 1, 1, 1, 1, 1, 1, 1, 1, 1, 1, 1, 1, 1, 1, 1, 1, 1, 1, 1, 1, 1, 1, 1, 1, 1, 1, 1, 1, 1, 1, 1, 1, 1, 1, 1, 1, 1, 1, 1, 1, 1, 1, 1, 1, 1, 1, 1, 1, 1, 1, 1, 1, 1, 1, 1, 1, 1, 1, 1, 1, 1, 1, 1, 1, 1, 1, 1, 1, 1, 1, 1, 1, 1, 1, 1, 1, 1, 1, 1, 1, 1, 1, 1, 1, 1, 1, 1, 1, 1, 1, 1, 1, 1, 1, 1, 1, 1, 1, 1, 1, 1, 1, 1, 1, 1, 1, 1, 1, 1, 1, 1, 1, 1, 1, 1, 1, 1, 1, 1, 1, 1, 1, 1, 1, 1, 1, 1, 1, 1, 1, 1, 1, 1, 1, 1, 1, 1, 1, 1, 1, 1, 1, 1, 1, 1, 1, 1, 1, 1, 1, 1, 1, 1, 1, 1, 1, 1, 1, 1, 1, 1, 1, 1, 1, 1, 1, 1, 1, 1, 1, 1, 1, 1, 1, 1, 1, 1, 1, 1, 1, 1, 1, 1, 1, 1, 1, 1, 1, 1, 1, 1, 1, 1, 1, 1, 1, 1, 1, 1, 1, 1, 1, 1, 1, 1, 1, 1, 1, 1, 1, 1, 1, 1, 1, 1, 1, 1, 1, 1, 1, 1, 1, 1, 1, 1, 1, 1, 1, 1, 1, 1, 1, 1, 1, 1, 1, 1, 1, 1, 1, 1, 1, 1, 1, 1, 1, 1, 1, 1, 1, 1, 1, 1, 1, 1, 1, 1, 1, 1, 1, 1, 1, 1, 1, 1, 1, 1, 1, 1, 1, 1, 1, 1, 1, 1, 1, 1, 1, 1, 1, 1, 1, 1, 1, 1, 1, 1, 1, 1, 1, 1, 1, 1, 1, 1, 1, 1, 1, 1, 1, 1, 1, 1, 1, 1, 1, 1, 1, 1, 1, 1, 1, 1, 1, 1, 1, 1, 1, 1, 1, 1, 1, 1, 1, 1, 1, 1, 1, 1, 1, 1, 1, 1, 1, 1, 1, 1, 1, 1, 1, 1, 1, 1, 1, 1, 1, 1, 1, 1, 1, 1, 1, 1, 1, 1, 1, 1, 1, 1, 1, 1, 1, 1, 1, 1, 1, 1, 1, 1, 1, 1, 1, 1, 1, 1, 1, 1, 1, 1, 1, 1, 1, 1, 1, 1, 1, 1, 1, 1, 1, 1, 1, 1, 1, 1, 1, 1, 1, 1, 1, 1, 1, 1, 1, 1, 1, 1, 1, 1, 1, 1, 1, 1, 1, 1, 1, 1, 1, 1, 1, 1, 1, 1, 1, 1, 1, 1, 1, 1, 1, 1, 1, 1, 1, 1, 1, 1, 1, 1, 1, 1, 1, 1, 1, 1, 1, 1, 1, 1, 1, 1, 1, 1, 1, 1, 1, 1, 1, 1, 1, 1, 1, 1, 1, 1, 1, 1, 1, 1, 1, 1, 1, 1, 1, 1, 1, 1, 1, 1, 1, 1, 1, 1, 1, 1, 1, 1, 1, 1, 1, 1, 1, 1, 1, 1, 1, 1, 1, 1, 1, 1, 1, 1, 1, 1, 1, 1, 1, 1, 1, 0, 0, 0, 0, 0, 0, 0, 0, 0, 0, 0, 0, 0, 0, 0, 0, 0, 0, 0, 0, 0, 0, 0, 0, 0, 0, 0, 0, 0, 0, 0, 0, 0, 0, 0, 0, 0, 0, 0, 0, 0, 0, 0, 0, 0, 0, 0, 0, 0, 0, 0, 0, 0, 0, 0, 0, 0, 0, 0, 0, 0, 0, 0, 0, 0, 0, 0, 0, 0, 0, 0, 0, 0, 0, 0, 0, 0, 0, 0, 0, 0, 0, 0, 0, 0, 0, 0, 0, 0, 0, 1, 1, 1, 1, 1, 1, 1, 1, 1, 1, 1, 1, 1, 1, 1, 1, 1, 1, 1, 1, 1, 1, 1, 1, 1, 1, 1, 1, 1, 1, 1, 1, 1, 1, 1, 1, 1, 1, 1, 1, 1, 1, 1, 1, 1, 1, 1, 1, 1, 1, 1, 1, 1, 1, 1, 1, 1, 1, 1, 1, 1, 1, 1, 1, 1, 1, 1, 1, 1, 1, 1, 1, 1, 1, 1, 1, 1, 1, 1, 1, 1, 1, 1, 1, 1, 1, 1, 1, 1, 1, 1, 1, 1, 1, 1, 1, 1, 1, 1, 1, 1, 1, 1, 1, 1, 1, 1, 1, 1, 1, 1, 1, 1, 1, 1, 1, 1, 1, 1, 1, 1, 1, 1, 1, 1, 1, 1, 1, 1, 1, 1, 1, 1, 1, 1, 1, 1, 1, 1, 1, 1, 1, 1, 1, 1, 1, 1, 1, 1, 1, 1, 1, 1, 1, 1, 1, 1, 1, 1, 1, 1, 1, 1, 1, 1, 1, 1, 1, 1, 1, 1, 1, 1, 1, 1, 1, 1, 1, 1, 1, 1, 1, 1, 1, 1, 1, 1, 1, 1, 1, 1, 1, 1, 1, 1, 1, 1, 1, 1, 1, 1, 1, 1, 1, 1, 1, 1, 1, 1, 1, 1, 1, 1, 1, 1, 1, 1, 1, 1, 1, 1, 1, 1, 1, 1, 1, 1, 1, 1, 1, 1, 1, 1, 1, 1, 1, 1, 1, 1, 1, 1, 1, 1, 1, 1, 1, 1, 1, 1, 1, 1, 1, 1, 1, 1, 1, 1, 1, 1, 1, 1, 1, 1, 1, 1, 1, 1, 1, 1, 1, 1, 1, 1, 1, 1, 1, 1, 1, 1, 1, 1, 1, 1, 1, 1, 1, 1, 1, 1, 1, 1, 1, 1, 1, 1, 1, 1, 1, 1, 1, 1, 1, 1, 1, 1, 1, 1, 1, 1, 1, 1, 1, 1, 1, 1, 1, 1, 1, 1, 1, 1, 1, 1, 1, 1, 1, 1, 1, 1, 1, 1, 1, 1, 1, 1, 1, 1, 1, 1, 1, 1, 1, 1, 1, 1, 1, 1, 1, 1, 1, 1, 1, 1, 1, 1, 1, 1, 1, 1, 1, 1, 1, 1, 1, 1, 1, 1, 1, 1, 1, 1, 1, 1, 1, 1, 1, 1, 1, 1, 1, 1, 1, 1, 1, 1, 1, 1, 1, 1, 1, 1, 1, 1, 1, 1, 1, 1, 1, 1, 1, 1, 1, 1, 1, 1, 1, 1, 1, 1, 1, 1, 1, 1, 1, 1, 1, 1, 1, 1, 1, 1, 1, 1, 1, 1, 1, 1, 1, 1, 1, 1, 1, 1, 1, 1, 1, 1, 1, 1, 1, 1, 1, 1, 1, 1, 1, 1, 1, 1, 1, 1, 1, 1, 1, 1, 1, 1, 1, 1, 1, 1, 1, 1, 1, 1, 1, 1, 1, 1, 1, 1, 1, 1, 1, 1, 1, 1, 1, 1, 1, 1, 1, 1, 1, 1, 1, 1, 1, 1, 1, 1, 1, 1, 1, 1, 1, 1, 1, 1, 1, 1, 1, 1, 1, 1, 1, 1, 1, 1, 1, 1, 1, 1, 1, 1, 1, 1, 1, 1, 1, 1, 1, 1, 1, 1, 1, 1, 1, 1, 1, 1, 1, 1, 1, 1, 1, 1, 1, 1, 1, 1, 1, 1, 1, 1, 1, 1, 1, 1, 1, 1, 1, 1, 1, 1, 1, 1, 1, 1, 1, 1, 1, 1, 1, 1, 1, 1, 1, 1, 1, 1, 1, 1, 1, 1, 1, 1, 1, 1, 1, 1, 1, 1, 1, 1, 1, 1, 1, 1, 1, 1, 1, 1, 1, 1, 1, 1, 1, 1, 1, 1, 1, 1, 1, 1, 1, 1, 1, 1, 1, 1, 1, 1, 1, 1, 1, 1, 1, 1, 1, 1, 1, 1, 1, 1, 1, 1, 1, 1, 1, 1, 1, 1, 1, 1, 1, 1, 1, 1, 1, 1, 1, 1, 1, 1, 1, 1, 1, 1, 1, 1, 1, 1, 1, 1, 1, 1, 1, 1, 1, 1, 1, 1, 1, 1, 1, 1, 1, 1, 1, 1, 1, 1, 1, 1, 1, 1, 1, 1, 1, 1, 1, 1, 1, 1, 1, 1, 1, 1, 1, 1, 1, 1, 1, 1, 1, 1, 1, 1, 1, 1, 1, 1, 1, 1, 1, 1, 1, 1, 1, 1, 1, 1, 1, 1, 1, 1, 1, 1, 1, 1, 1, 1, 1, 1, 1, 1, 1, 1, 1, 1, 1, 1, 1, 1, 1, 1, 1, 1, 1, 1, 1, 1, 1, 1, 1, 1, 1, 1, 1, 1, 1, 1, 1, 1, 1, 1, 1, 1, 1, 1, 1, 1, 1, 1, 1, 1, 1, 1, 1, 1, 1, 1, 1, 1, 1, 1, 1, 1, 1, 1, 1, 1, 1, 1, 1, 1, 1, 1, 1, 1, 1, 1, 1, 1, 1, 1, 1, 1, 1, 1, 1, 1, 1, 1, 1, 1, 1, 1, 1, 1, 1, 1, 1, 1, 1, 1, 1, 1, 1, 1, 1, 1, 1, 1, 1, 1, 1, 1, 1, 1, 1, 1, 1, 1, 1, 1, 1, 1, 1, 1, 1, 1, 1, 1, 1, 1, 1, 1, 1, 1, 1, 1, 1, 1, 1, 1, 1, 1, 1, 1, 1, 1, 1, 1, 1, 1, 1, 1, 1, 1, 1, 1, 1, 1, 1, 1, 1, 1, 1, 1, 1, 1, 1, 1, 1, 1, 1, 1, 1, 1, 1, 1, 1, 1, 1, 1, 1, 1, 1, 1, 1, 1, 1, 1, 1, 1, 1, 1, 1, 1, 1, 1, 1, 1, 1, 1, 1, 1, 1, 1, 1, 1, 1, 1, 1, 1, 1, 1, 1, 1, 1, 1, 1, 1, 1, 1, 1, 1, 1, 1, 1, 1, 1, 1, 1, 1, 1, 1, 1, 1, 1, 1, 1, 1, 1, 1, 1, 1, 1, 1, 1, 1, 1, 1, 1, 1, 1, 1, 1, 1, 1, 1, 1, 1, 1, 1, 1, 1, 1, 1, 1, 1, 1, 1, 1, 1, 1, 1, 1, 1, 1, 1, 1, 1, 1, 1, 1, 1, 1, 1, 1, 1, 1, 1, 1, 1, 1, 1, 1, 1, 1, 1, 1, 1, 1, 1, 1, 1, 1, 1, 1, 1, 1, 1, 1, 1, 1, 1, 1, 1, 1, 1, 1, 1, 1, 1, 1, 1, 1, 1, 1, 1, 1, 1, 1, 1, 1, 1, 1, 1, 1, 1, 1, 1, 1, 1, 1, 1, 1, 1, 1, 1, 1, 1, 1, 1, 1, 1, 1, 1, 1, 1, 1, 1, 1, 1, 1, 1, 1, 1, 1, 1, 1, 1, 1, 1, 1, 1, 1, 1, 1, 1, 1, 1, 1, 1, 1, 1, 1, 1, 1, 1, 1, 1, 1, 1, 1, 1, 1, 1, 1, 1, 1, 1, 1, 1, 1, 1, 1, 1, 1, 1, 1, 1, 1, 1, 1, 1, 1, 1, 1, 1, 1, 1, 1, 1, 1, 1, 1, 1, 1, 1, 1, 1, 1, 1, 1, 1, 1, 1, 1, 1, 1, 1, 1, 1, 1, 1, 1, 1, 1, 1, 1, 1, 1, 1, 1, 1, 1, 1, 1, 1, 1, 1, 1, 1, 1, 1, 1, 1, 1, 1, 1, 1, 1, 1, 1, 1, 1, 1, 1, 1, 1, 1, 1, 1, 1, 1, 1, 1, 1, 1, 1, 1, 1, 1, 1, 1, 1, 1, 1, 1, 1, 1, 1, 1, 1, 1, 1, 1, 1, 1, 1, 1, 1, 1, 1, 1, 1, 1, 1, 1, 1, 1, 1, 1, 1, 1, 1, 1, 1, 1, 1, 1, 1, 1, 1, 1, 1, 1, 1, 1, 1, 1, 1, 1, 1, 1, 1, 1, 1, 1, 1, 1, 1, 1, 1, 1, 1, 1, 1, 1, 1, 1, 1, 1, 1, 1, 1, 1, 1, 1, 1, 1, 1, 1, 1, 1, 1, 1, 1, 1, 1, 1, 1, 1, 1, 1, 1, 1, 1, 1, 1, 1, 1])
me_mesh.materials.append(mat_metal)
me_mesh.use_remesh_preserve_volume = False
me_mesh.use_remesh_preserve_attributes = False
me_mesh.use_mirror_vertex_groups = False
me_mesh.update()
me_cylinder_001 = bpy.data.meshes.new('Cylinder.001')
me_cylinder_001.from_pydata([(0.0, 1.091, -1.0), (0.0, 1.091, 1.0), (0.3827, 1.008, -1.0), (0.3827, 1.008, 1.0), (0.7071, 0.7071, -1.0), (0.7071, 0.7071, 1.0), (0.9239, 0.3827, -1.0), (0.9239, 0.3827, 1.0), (1.0, -4.371e-08, -1.0), (1.0, -4.371e-08, 1.0), (0.9239, -0.3827, -1.0), (0.9239, -0.3827, 1.0), (0.7071, -0.7071, -1.0), (0.7071, -0.7071, 1.0), (0.3827, -1.008, -1.0), (0.3827, -1.008, 1.0), (1.51e-07, -1.091, -1.0), (1.51e-07, -1.091, 1.0), (-0.3827, -1.008, -1.0), (-0.3827, -1.008, 1.0), (-0.7071, -0.7071, -1.0), (-0.7071, -0.7071, 1.0), (-0.9239, -0.3827, -1.0), (-0.9239, -0.3827, 1.0), (-1.0, 1.192e-08, -1.0), (-1.0, 1.192e-08, 1.0), (-0.9239, 0.3827, -1.0), (-0.9239, 0.3827, 1.0), (-0.7071, 0.7071, -1.0), (-0.7071, 0.7071, 1.0), (-0.3827, 1.008, -1.0), (-0.3827, 1.008, 1.0)], [], [(0, 1, 3, 2), (2, 3, 5, 4), (4, 5, 7, 6), (6, 7, 9, 8), (8, 9, 11, 10), (10, 11, 13, 12), (12, 13, 15, 14), (14, 15, 17, 16), (16, 17, 19, 18), (18, 19, 21, 20), (20, 21, 23, 22), (22, 23, 25, 24), (24, 25, 27, 26), (26, 27, 29, 28), (3, 1, 31, 29, 27, 25, 23, 21, 19, 17, 15, 13, 11, 9, 7, 5), (30, 31, 1, 0), (28, 29, 31, 30), (0, 2, 4, 6, 8, 10, 12, 14, 16, 18, 20, 22, 24, 26, 28, 30)])
me_cylinder_001.polygons.foreach_set('use_smooth', [True] * 18)
me_cylinder_001.materials.append(mat_metal)
me_cylinder_001.use_remesh_preserve_volume = False
me_cylinder_001.use_remesh_preserve_attributes = False
me_cylinder_001.use_mirror_vertex_groups = False
me_cylinder_001.update()

# ---- objects
ob_beziercurve = bpy.data.objects.new('BezierCurve', me_mesh)
ob_cylinder_001 = bpy.data.objects.new('Cylinder.001', me_cylinder_001)

# ---- transforms, parenting, visibility, modifiers, constraints
ob_beziercurve.location = (0.0004711, 0.0, 0.3262)
ob_beziercurve.rotation_euler = (1.571, -0.0, 0.0)
ob_beziercurve.scale = (0.1839, 0.1839, 0.1764)
ob_beziercurve.lineart.crease_threshold = 0.0
ob_cylinder_001.location = (-0.001413, 0.0, 0.02652)
ob_cylinder_001.scale = (0.02, 0.01074, 0.2)
ob_cylinder_001.lineart.crease_threshold = 0.0

# ---- collection membership
col_collection_1.objects.link(ob_beziercurve)
col_collection_2.objects.link(ob_cylinder_001)

# ---- scene / render settings (as saved in the file)
scene.frame_start = 1; scene.frame_end = 250; scene.frame_set(1)
scene.render.engine = 'BLENDER_EEVEE_NEXT'
scene.render.image_settings.color_mode = 'RGB'
scene.render.image_settings.compression = 90
scene.render.resolution_percentage = 50
scene.render.dither_intensity = 0.0
scene.render.bake_margin = 2
scene.cycles.use_denoising = False
scene.cycles.samples = 10
scene.cycles.sampling_pattern = 'TABULATED_SOBOL'
scene.cycles.light_sampling_threshold = 0.0
scene.cycles.use_adaptive_sampling = False
scene.cycles.use_light_tree = False
scene.cycles.blur_glossy = 0.0
scene.cycles.volume_bounces = 1
scene.cycles.pixel_filter_type = 'GAUSSIAN'
scene.cycles.sample_clamp_indirect = 0.0
scene.view_settings.view_transform = 'Standard'
bpy.context.view_layer.update()

# ---- added for rendering (the .blend has no active camera and no usable light): camera, sun
cam_auto = bpy.data.cameras.new('AutoCamera')
cam_auto.lens = 50.0
cam_auto.sensor_width = 36.0
cam_auto.clip_end = 1000.0
ob_auto_camera = bpy.data.objects.new('AutoCamera', cam_auto)
scene.collection.objects.link(ob_auto_camera)
ob_auto_camera.location = (0.523698, -0.627841, 0.513389)
ob_auto_camera.rotation_euler = (1.09748, -7.21219e-08, 0.694738)
scene.camera = ob_auto_camera
light_auto_sun = bpy.data.lights.new('AutoSun', 'SUN')
light_auto_sun.energy = 3.0
light_auto_sun.angle = 0.0523599
ob_auto_sun = bpy.data.objects.new('AutoSun', light_auto_sun)
scene.collection.objects.link(ob_auto_sun)
ob_auto_sun.rotation_euler = (0.872665, 0.174533, 0.523599)
bpy.context.view_layer.update()

